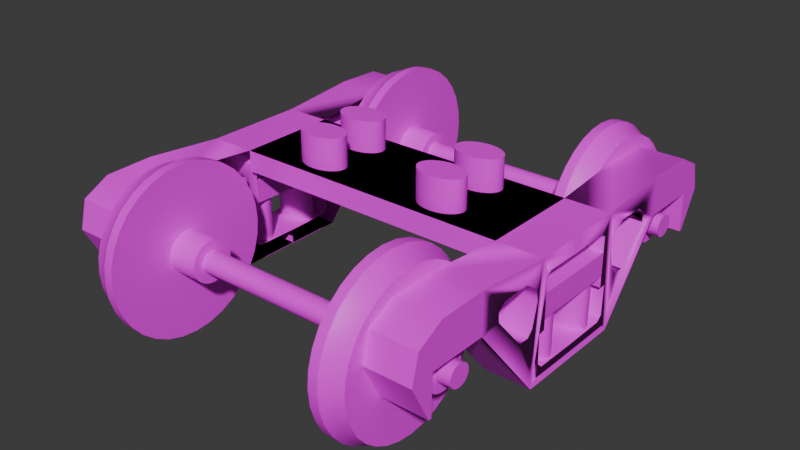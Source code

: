# Source: Roda.blend  (saved by Blender 4.0.36; exported with 4.5.12 LTS)
import bpy
from mathutils import Matrix  # noqa: F401  (used for matrix-valued properties, if any)

bpy.ops.wm.read_factory_settings(use_empty=True)
scene = bpy.context.scene
scene.name = 'Scene'

# ---- collections
col_train_head = bpy.data.collections.new('Train Head'); scene.collection.children.link(col_train_head)

# ---- images (referenced by path relative to the original .blend; pixels are not part of the script)
import os
ASSET_DIR = os.environ.get("B2B_ASSET_DIR", "")  # directory of the original .blend (textures are referenced by path, not embedded)
HERE = os.path.dirname(os.path.abspath(__file__))  # packed textures are extracted next to this script under _unpacked/

def load_image(name, relpath, width, height, colorspace="sRGB"):
    """Load a texture the original file referenced (path relative to the .blend, or extracted next to this script)."""
    p = next((c for c in (os.path.join(HERE, relpath), os.path.join(ASSET_DIR, relpath)) if relpath and os.path.exists(c)), "")
    if p:
        img = bpy.data.images.load(p, check_existing=True)
        img.name = name
    else:  # same state as the original file: an image datablock whose file is absent (Cycles renders it pink)
        img = bpy.data.images.new(name, width, height)
        img.source = "FILE"
        img.filepath = "//" + (relpath or name)
    img.colorspace_settings.name = colorspace
    return img
img_wheel = load_image('Wheel', '', 1024, 1024, 'sRGB')

# ---- materials (node trees are filled in below, after node groups)
mat_wheel = bpy.data.materials.new('Wheel')
mat_wheel.use_transparent_shadow = False

# ---- node groups
ng_auto_smooth = bpy.data.node_groups.new('Auto Smooth', 'GeometryNodeTree')
_s = ng_auto_smooth.interface.new_socket(name='Geometry', in_out='OUTPUT', socket_type='NodeSocketGeometry')
_s = ng_auto_smooth.interface.new_socket(name='Geometry', in_out='INPUT', socket_type='NodeSocketGeometry')
_s = ng_auto_smooth.interface.new_socket(name='Angle', in_out='INPUT', socket_type='NodeSocketFloat')
_s.subtype = 'ANGLE'
_s.min_value = 0.0
_s.max_value = 3.142
ng_auto_smooth.is_modifier = True
_N = ng_auto_smooth.nodes; _L = ng_auto_smooth.links
n0 = _N.new('NodeGroupOutput'); n0.name = 'Group Output'; n0.location = (480, -100)
n1 = _N.new('NodeGroupInput'); n1.name = 'Group Input'; n1.location = (-420, -300)
n2 = _N.new('NodeGroupInput'); n2.name = 'Group Input.001'; n2.location = (-60, -100)
n3 = _N.new('GeometryNodeSetShadeSmooth'); n3.name = 'Set Shade Smooth'; n3.location = (120, -100)
n3.domain = 'EDGE'
n4 = _N.new('GeometryNodeSetShadeSmooth'); n4.name = 'Set Shade Smooth.001'; n4.location = (300, -100)
n5 = _N.new('GeometryNodeInputMeshEdgeAngle'); n5.name = 'Edge Angle'; n5.location = (-420, -220)
n6 = _N.new('GeometryNodeInputEdgeSmooth'); n6.name = 'Is Edge Smooth'; n6.location = (-60, -160)
n7 = _N.new('GeometryNodeInputShadeSmooth'); n7.name = 'Is Face Smooth'; n7.location = (-240, -340)
n8 = _N.new('FunctionNodeBooleanMath'); n8.name = 'Boolean Math'; n8.location = (-60, -220)
n9 = _N.new('FunctionNodeCompare'); n9.name = 'Compare'; n9.location = (-240, -180)
n9.operation = 'LESS_EQUAL'
_L.new(n5.outputs[0], n9.inputs[0])
_L.new(n4.outputs[0], n0.inputs[0])
_L.new(n1.outputs[1], n9.inputs[1])
_L.new(n9.outputs[0], n8.inputs[0])
_L.new(n7.outputs[0], n8.inputs[1])
_L.new(n2.outputs[0], n3.inputs[0])
_L.new(n6.outputs[0], n3.inputs[1])
_L.new(n3.outputs[0], n4.inputs[0])
_L.new(n8.outputs[0], n3.inputs[2])
n0.is_active_output = True

# ---- material node trees
mat_wheel.use_nodes = True; mat_wheel.node_tree.nodes.clear()
_N = mat_wheel.node_tree.nodes; _L = mat_wheel.node_tree.links
n0 = _N.new('ShaderNodeBsdfPrincipled'); n0.name = 'Principled BSDF'; n0.location = (10, 300)
n0.inputs[3].default_value = 1.45
n1 = _N.new('ShaderNodeOutputMaterial'); n1.name = 'Material Output'; n1.location = (300, 300)
n2 = _N.new('ShaderNodeTexImage'); n2.name = 'Image Texture'; n2.location = (-280, 275)
n2.image = img_wheel
_L.new(n0.outputs[0], n1.inputs[0])
_L.new(n2.outputs[0], n0.inputs[0])
n1.is_active_output = True

# ---- world
world_world = bpy.data.worlds.new('World'); scene.world = world_world
world_world.use_nodes = True; world_world.node_tree.nodes.clear()
_N = world_world.node_tree.nodes; _L = world_world.node_tree.links
n0 = _N.new('ShaderNodeOutputWorld'); n0.name = 'World Output'; n0.location = (300, 300)
n1 = _N.new('ShaderNodeBackground'); n1.name = 'Background'; n1.location = (10, 300)
n1.inputs[0].default_value = (0.05088, 0.05088, 0.05088, 1.0)
_L.new(n1.outputs[0], n0.inputs[0])
n0.is_active_output = True
world_world.color = (0.05088, 0.05088, 0.05088)
world_world.use_sun_shadow = False
world_world.sun_shadow_jitter_overblur = 0.0

# ---- meshes
me_cube = bpy.data.meshes.new('Cube')
me_cube.from_pydata([(1.478, -1.0, -1.0), (1.478, -0.8696, 1.0), (1.957, -2.224, 1.128), (1.957, -2.224, 0.4539), (1.957, -1.0, -1.0), (1.957, -0.8696, 1.0), (1.478, -2.224, 1.128), (1.478, -2.224, 0.4539), (1.478, -3.576e-07, -1.0), (1.478, -3.576e-07, 1.0), (1.957, -3.576e-07, -1.0), (1.957, -3.576e-07, 1.0), (1.957, -3.043, 1.107), (1.957, -3.218, 0.4539), (1.478, -3.043, 1.107), (1.478, -3.218, 0.4539), (1.957, -3.487, 0.8743), (1.957, -3.607, 0.412), (1.478, -3.487, 0.8743), (1.478, -3.607, 0.412), (1.957, -3.227, -0.2157), (1.478, -3.227, -0.2157), (1.957, -3.277, -0.2157), (1.478, -3.277, -0.2157), (1.957, -1.853, 0.4834), (1.957, -1.339, -0.09063), (1.957, -1.145, -0.0953), (1.957, -1.049, 0.007369), (1.957, -0.9543, 0.3947), (1.957, -0.9873, 0.5907), (1.957, -1.23, 0.761), (1.957, -1.728, 0.7517), (1.957, -1.869, 0.642), (1.957, -3.576e-07, 0.7307), (1.957, -3.576e-07, -0.7555), (1.957, -0.6619, 0.74), (1.957, -0.7444, 0.6864), (1.957, -0.7444, -0.1583), (1.957, -0.8576, -0.163), (1.957, -0.8428, -0.6649), (1.957, -0.7511, -0.7489), (1.957, -2.224, 0.412), (1.957, -1.0, -1.0), (1.957, -2.224, 1.128), (1.957, -3.576e-07, 1.0), (1.957, -0.8696, 1.0), (1.957, -3.576e-07, -1.0), (1.957, -3.576e-07, -0.7555), (1.957, -1.853, 0.4834), (1.957, -1.339, -0.09063), (1.957, -1.145, -0.0953), (1.957, -1.049, 0.007369), (1.957, -0.9543, 0.3947), (1.957, -0.9873, 0.5907), (1.957, -1.23, 0.761), (1.957, -1.728, 0.7517), (1.957, -1.869, 0.642), (1.957, -3.576e-07, 0.7307), (1.957, -0.6619, 0.74), (1.957, -0.7444, 0.6864), (1.957, -0.7444, -0.1583), (1.957, -0.8576, -0.163), (1.957, -0.8428, -0.6649), (1.957, -0.7511, -0.7489), (1.483, -1.0, -1.0), (1.483, -3.576e-07, 1.0), (1.483, -3.576e-07, -1.0), (1.483, -3.576e-07, -0.7555), (1.483, -1.853, 0.4834), (1.483, -1.339, -0.09063), (1.483, -1.145, -0.0953), (1.483, -1.049, 0.007369), (1.483, -0.9543, 0.3947), (1.483, -0.9873, 0.5907), (1.483, -1.23, 0.761), (1.483, -1.728, 0.7517), (1.483, -1.869, 0.642), (1.483, -3.576e-07, 0.7307), (1.483, -0.6619, 0.74), (1.483, -0.7444, 0.6864), (1.483, -0.7444, -0.1583), (1.483, -0.8576, -0.163), (1.483, -0.8428, -0.6649), (1.483, -0.7511, -0.7489), (1.179, -2.293, 0.09697), (1.476, -2.295, 0.09697), (1.179, -2.3, 0.03252), (1.476, -2.302, 0.03242), (1.179, -2.319, -0.02993), (1.476, -2.321, -0.03008), (1.179, -2.35, -0.08828), (1.476, -2.352, -0.08837), (1.179, -2.394, -0.1403), (1.476, -2.395, -0.1403), (1.179, -2.447, -0.1838), (1.476, -2.449, -0.1836), (1.179, -2.509, -0.2167), (1.476, -2.51, -0.2162), (1.179, -2.578, -0.2372), (1.476, -2.578, -0.2365), (1.179, -2.649, -0.2442), (1.476, -2.649, -0.2434), (1.179, -2.721, -0.2372), (1.476, -2.72, -0.2365), (1.179, -2.789, -0.2167), (1.476, -2.788, -0.2162), (1.179, -2.851, -0.1838), (1.476, -2.849, -0.1836), (1.179, -2.905, -0.1403), (1.476, -2.903, -0.1403), (1.179, -2.948, -0.08828), (1.476, -2.946, -0.08837), (1.179, -2.979, -0.02993), (1.476, -2.977, -0.03008), (1.179, -2.998, 0.03252), (1.476, -2.996, 0.03242), (1.179, -3.005, 0.09697), (1.476, -3.003, 0.09697), (1.179, -2.998, 0.1614), (1.476, -2.996, 0.1615), (1.179, -2.979, 0.2239), (1.476, -2.977, 0.224), (1.179, -2.948, 0.2822), (1.476, -2.946, 0.2823), (1.179, -2.905, 0.3343), (1.476, -2.903, 0.3342), (1.179, -2.851, 0.3778), (1.476, -2.849, 0.3775), (1.179, -2.789, 0.4107), (1.476, -2.788, 0.4102), (1.179, -2.721, 0.4312), (1.476, -2.72, 0.4305), (1.179, -2.649, 0.4381), (1.476, -2.649, 0.4374), (1.179, -2.578, 0.4312), (1.476, -2.578, 0.4305), (1.179, -2.509, 0.4107), (1.476, -2.51, 0.4102), (1.179, -2.447, 0.3778), (1.476, -2.449, 0.3775), (1.179, -2.394, 0.3343), (1.476, -2.395, 0.3342), (1.179, -2.35, 0.2822), (1.476, -2.352, 0.2823), (1.179, -2.319, 0.2239), (1.476, -2.321, 0.224), (1.179, -2.3, 0.1614), (1.476, -2.302, 0.1615), (1.476, -1.396, -0.1496), (1.476, -1.372, 0.09697), (1.476, -1.469, -0.3868), (1.476, -1.587, -0.6053), (1.476, -1.746, -0.7968), (1.476, -1.939, -0.954), (1.476, -2.16, -1.071), (1.476, -2.4, -1.143), (1.476, -2.649, -1.167), (1.476, -2.898, -1.143), (1.476, -3.138, -1.071), (1.476, -3.359, -0.954), (1.476, -3.552, -0.7968), (1.476, -3.711, -0.6053), (1.476, -3.829, -0.3868), (1.476, -3.902, -0.1496), (1.476, -3.926, 0.09697), (1.476, -3.902, 0.3436), (1.476, -3.829, 0.5807), (1.476, -3.711, 0.7992), (1.476, -3.552, 0.9908), (1.476, -3.359, 1.148), (1.476, -3.138, 1.265), (1.476, -2.898, 1.337), (1.476, -2.649, 1.361), (1.476, -2.4, 1.337), (1.476, -2.16, 1.265), (1.476, -1.939, 1.148), (1.476, -1.746, 0.9908), (1.476, -1.587, 0.7992), (1.476, -1.469, 0.5807), (1.476, -1.396, 0.3436), (1.798, -2.46, 0.06422), (1.798, -2.457, 0.09697), (1.798, -2.47, 0.03223), (1.798, -2.486, 0.001932), (1.798, -2.509, -0.02557), (1.798, -2.538, -0.04896), (1.798, -2.572, -0.0669), (1.798, -2.609, -0.07821), (1.798, -2.649, -0.08208), (1.798, -2.689, -0.07821), (1.798, -2.726, -0.0669), (1.798, -2.76, -0.04896), (1.798, -2.789, -0.02557), (1.798, -2.812, 0.00193), (1.798, -2.828, 0.03223), (1.798, -2.838, 0.06422), (1.798, -2.841, 0.09697), (1.798, -2.838, 0.1297), (1.798, -2.828, 0.1617), (1.798, -2.812, 0.192), (1.798, -2.789, 0.2195), (1.798, -2.76, 0.2429), (1.798, -2.726, 0.2608), (1.798, -2.689, 0.2722), (1.798, -2.649, 0.276), (1.798, -2.609, 0.2722), (1.798, -2.572, 0.2608), (1.798, -2.538, 0.2429), (1.798, -2.509, 0.2195), (1.798, -2.486, 0.192), (1.798, -2.47, 0.1617), (1.798, -2.46, 0.1297), (1.798, -2.302, 0.03242), (1.798, -2.295, 0.09697), (1.798, -2.321, -0.03008), (1.798, -2.352, -0.08837), (1.798, -2.395, -0.1403), (1.798, -2.449, -0.1836), (1.798, -2.51, -0.2162), (1.798, -2.578, -0.2365), (1.798, -2.649, -0.2434), (1.798, -2.72, -0.2365), (1.798, -2.788, -0.2162), (1.798, -2.849, -0.1836), (1.798, -2.903, -0.1403), (1.798, -2.946, -0.08837), (1.798, -2.977, -0.03008), (1.798, -2.996, 0.03242), (1.798, -3.003, 0.09697), (1.798, -2.996, 0.1615), (1.798, -2.977, 0.224), (1.798, -2.946, 0.2823), (1.798, -2.903, 0.3342), (1.798, -2.849, 0.3775), (1.798, -2.788, 0.4102), (1.798, -2.72, 0.4305), (1.798, -2.649, 0.4374), (1.798, -2.578, 0.4305), (1.798, -2.51, 0.4102), (1.798, -2.449, 0.3775), (1.798, -2.395, 0.3342), (1.798, -2.352, 0.2823), (1.798, -2.321, 0.224), (1.798, -2.302, 0.1615), (1.947, -2.46, 0.06422), (1.947, -2.457, 0.09697), (1.947, -2.47, 0.03223), (1.947, -2.486, 0.001932), (1.947, -2.509, -0.02557), (1.947, -2.538, -0.04896), (1.947, -2.572, -0.0669), (1.947, -2.609, -0.07821), (1.947, -2.649, -0.08208), (1.947, -2.689, -0.07821), (1.947, -2.726, -0.0669), (1.947, -2.76, -0.04896), (1.947, -2.789, -0.02557), (1.947, -2.812, 0.00193), (1.947, -2.828, 0.03223), (1.947, -2.838, 0.06422), (1.947, -2.841, 0.09697), (1.947, -2.838, 0.1297), (1.947, -2.828, 0.1617), (1.947, -2.812, 0.192), (1.947, -2.789, 0.2195), (1.947, -2.76, 0.2429), (1.947, -2.726, 0.2608), (1.947, -2.689, 0.2722), (1.947, -2.649, 0.276), (1.947, -2.609, 0.2722), (1.947, -2.572, 0.2608), (1.947, -2.538, 0.2429), (1.947, -2.509, 0.2195), (1.947, -2.486, 0.192), (1.947, -2.47, 0.1617), (1.947, -2.46, 0.1297), (1.179, -1.232, 0.09697), (1.179, -1.259, -0.1766), (1.179, -1.34, -0.4397), (1.179, -1.471, -0.6821), (1.179, -1.647, -0.8946), (1.179, -1.862, -1.069), (1.179, -2.107, -1.199), (1.179, -2.373, -1.278), (1.179, -2.649, -1.305), (1.179, -2.926, -1.278), (1.179, -3.191, -1.199), (1.179, -3.436, -1.069), (1.179, -3.651, -0.8946), (1.179, -3.827, -0.6821), (1.179, -3.958, -0.4397), (1.179, -4.039, -0.1766), (1.179, -4.066, 0.09697), (1.179, -4.039, 0.3705), (1.179, -3.958, 0.6336), (1.179, -3.827, 0.8761), (1.179, -3.651, 1.089), (1.179, -3.436, 1.263), (1.179, -3.191, 1.393), (1.179, -2.926, 1.472), (1.179, -2.649, 1.499), (1.179, -2.373, 1.472), (1.179, -2.107, 1.393), (1.179, -1.862, 1.263), (1.179, -1.647, 1.089), (1.179, -1.471, 0.8761), (1.179, -1.34, 0.6336), (1.179, -1.259, 0.3705), (0.8566, -2.458, 0.09697), (0.8566, -2.461, 0.0649), (0.8566, -2.47, 0.03352), (0.8566, -2.487, 0.003677), (0.8566, -2.509, -0.02353), (0.8566, -2.538, -0.04677), (0.8566, -2.572, -0.06467), (0.8566, -2.609, -0.07599), (0.8566, -2.649, -0.07986), (0.8566, -2.689, -0.07599), (0.8566, -2.726, -0.06467), (0.8566, -2.76, -0.04677), (0.8566, -2.789, -0.02353), (0.8566, -2.812, 0.003675), (0.8566, -2.828, 0.03352), (0.8566, -2.837, 0.0649), (0.8566, -2.84, 0.09697), (0.8566, -2.837, 0.129), (0.8566, -2.828, 0.1604), (0.8566, -2.812, 0.1903), (0.8566, -2.789, 0.2175), (0.8566, -2.76, 0.2407), (0.8566, -2.726, 0.2586), (0.8566, -2.689, 0.2699), (0.8566, -2.649, 0.2738), (0.8566, -2.609, 0.2699), (0.8566, -2.572, 0.2586), (0.8566, -2.538, 0.2407), (0.8566, -2.509, 0.2175), (0.8566, -2.487, 0.1903), (0.8566, -2.47, 0.1604), (0.8566, -2.461, 0.129), (0.8566, -2.293, 0.09697), (0.8566, -2.3, 0.03252), (0.8566, -2.319, -0.02993), (0.8566, -2.35, -0.08828), (0.8566, -2.394, -0.1403), (0.8566, -2.447, -0.1838), (0.8566, -2.509, -0.2167), (0.8566, -2.578, -0.2372), (0.8566, -2.649, -0.2442), (0.8566, -2.721, -0.2372), (0.8566, -2.789, -0.2167), (0.8566, -2.851, -0.1838), (0.8566, -2.905, -0.1403), (0.8566, -2.948, -0.08828), (0.8566, -2.979, -0.02993), (0.8566, -2.998, 0.03252), (0.8566, -3.005, 0.09697), (0.8566, -2.998, 0.1614), (0.8566, -2.979, 0.2239), (0.8566, -2.948, 0.2822), (0.8566, -2.905, 0.3343), (0.8566, -2.851, 0.3778), (0.8566, -2.789, 0.4107), (0.8566, -2.721, 0.4312), (0.8566, -2.649, 0.4381), (0.8566, -2.578, 0.4312), (0.8566, -2.509, 0.4107), (0.8566, -2.447, 0.3778), (0.8566, -2.394, 0.3343), (0.8566, -2.35, 0.2822), (0.8566, -2.319, 0.2239), (0.8566, -2.3, 0.1614), (0.0, -2.458, 0.09697), (0.0, -2.461, 0.0649), (0.0, -2.47, 0.03352), (0.0, -2.487, 0.003677), (0.0, -2.509, -0.02353), (0.0, -2.538, -0.04677), (0.0, -2.572, -0.06467), (0.0, -2.609, -0.07599), (0.0, -2.649, -0.07986), (0.0, -2.689, -0.07599), (0.0, -2.726, -0.06467), (0.0, -2.76, -0.04677), (0.0, -2.789, -0.02353), (0.0, -2.812, 0.003675), (0.0, -2.828, 0.03352), (0.0, -2.837, 0.0649), (0.0, -2.84, 0.09697), (0.0, -2.837, 0.129), (0.0, -2.828, 0.1604), (0.0, -2.812, 0.1903), (0.0, -2.789, 0.2175), (0.0, -2.76, 0.2407), (0.0, -2.726, 0.2586), (0.0, -2.689, 0.2699), (0.0, -2.649, 0.2738), (0.0, -2.609, 0.2699), (0.0, -2.572, 0.2586), (0.0, -2.538, 0.2407), (0.0, -2.509, 0.2175), (0.0, -2.487, 0.1903), (0.0, -2.47, 0.1604), (0.0, -2.461, 0.129), (1.278, -1.232, 0.09697), (1.377, -1.336, 0.09697), (1.377, -1.361, -0.1565), (1.278, -1.259, -0.1766), (1.377, -1.436, -0.4002), (1.278, -1.34, -0.4397), (1.377, -1.557, -0.6248), (1.278, -1.471, -0.6821), (1.377, -1.721, -0.8216), (1.278, -1.647, -0.8946), (1.377, -1.92, -0.9832), (1.278, -1.862, -1.069), (1.377, -2.147, -1.103), (1.278, -2.107, -1.199), (1.377, -2.393, -1.177), (1.278, -2.373, -1.278), (1.377, -2.649, -1.202), (1.278, -2.649, -1.305), (1.377, -2.905, -1.177), (1.278, -2.926, -1.278), (1.377, -3.151, -1.103), (1.278, -3.191, -1.199), (1.377, -3.378, -0.9832), (1.278, -3.436, -1.069), (1.377, -3.577, -0.8216), (1.278, -3.651, -0.8946), (1.377, -3.741, -0.6248), (1.278, -3.827, -0.6821), (1.377, -3.862, -0.4002), (1.278, -3.958, -0.4397), (1.377, -3.937, -0.1565), (1.278, -4.039, -0.1766), (1.377, -3.962, 0.09697), (1.278, -4.066, 0.09697), (1.377, -3.937, 0.3504), (1.278, -4.039, 0.3705), (1.377, -3.862, 0.5941), (1.278, -3.958, 0.6336), (1.377, -3.741, 0.8187), (1.278, -3.827, 0.8761), (1.377, -3.577, 1.016), (1.278, -3.651, 1.089), (1.377, -3.378, 1.177), (1.278, -3.436, 1.263), (1.377, -3.151, 1.297), (1.278, -3.191, 1.393), (1.377, -2.905, 1.371), (1.278, -2.926, 1.472), (1.377, -2.649, 1.396), (1.278, -2.649, 1.499), (1.377, -2.393, 1.371), (1.278, -2.373, 1.472), (1.377, -2.147, 1.297), (1.278, -2.107, 1.393), (1.377, -1.92, 1.177), (1.278, -1.862, 1.263), (1.377, -1.721, 1.016), (1.278, -1.647, 1.089), (1.377, -1.557, 0.8187), (1.278, -1.471, 0.8761), (1.377, -1.436, 0.5941), (1.278, -1.34, 0.6336), (1.377, -1.361, 0.3504), (1.278, -1.259, 0.3705), (1.682, -0.2697, -0.7487), (1.72, -0.2658, -0.7487), (1.644, -0.2813, -0.7487), (1.608, -0.3007, -0.7487), (1.575, -0.3277, -0.7487), (1.547, -0.3619, -0.7487), (1.526, -0.4021, -0.7487), (1.513, -0.4467, -0.7487), (1.508, -0.4938, -0.7487), (1.513, -0.5408, -0.7487), (1.526, -0.5854, -0.7487), (1.547, -0.6256, -0.7487), (1.575, -0.6598, -0.7487), (1.608, -0.6868, -0.7487), (1.644, -0.7062, -0.7487), (1.682, -0.7178, -0.7487), (1.72, -0.7217, -0.7487), (1.759, -0.7178, -0.7487), (1.797, -0.7062, -0.7487), (1.833, -0.6868, -0.7487), (1.866, -0.6598, -0.7487), (1.893, -0.6256, -0.7487), (1.915, -0.5854, -0.7487), (1.928, -0.5408, -0.7487), (1.933, -0.4938, -0.7487), (1.928, -0.4467, -0.7487), (1.915, -0.4021, -0.7487), (1.893, -0.3619, -0.7487), (1.866, -0.3277, -0.7487), (1.833, -0.3007, -0.7487), (1.797, -0.2813, -0.7487), (1.759, -0.2697, -0.7487), (1.682, -0.2697, 0.01391), (1.72, -0.2658, 0.01391), (1.644, -0.2813, 0.01391), (1.608, -0.3007, 0.01391), (1.575, -0.3277, 0.01391), (1.547, -0.3619, 0.01391), (1.526, -0.4021, 0.01391), (1.513, -0.4467, 0.01391), (1.508, -0.4938, 0.01391), (1.513, -0.5408, 0.01391), (1.526, -0.5854, 0.01391), (1.547, -0.6256, 0.01391), (1.575, -0.6598, 0.01391), (1.608, -0.6868, 0.01391), (1.644, -0.7062, 0.01391), (1.682, -0.7178, 0.01391), (1.72, -0.7217, 0.01391), (1.759, -0.7178, 0.01391), (1.797, -0.7062, 0.01391), (1.833, -0.6868, 0.01391), (1.866, -0.6598, 0.01391), (1.893, -0.6256, 0.01391), (1.915, -0.5854, 0.01391), (1.928, -0.5408, 0.01391), (1.933, -0.4938, 0.01391), (1.928, -0.4467, 0.01391), (1.915, -0.4021, 0.01391), (1.893, -0.3619, 0.01391), (1.866, -0.3277, 0.01391), (1.833, -0.3007, 0.01391), (1.797, -0.2813, 0.01391), (1.759, -0.2697, 0.01391), (1.957, 0.0, 0.01823), (1.957, -0.7428, 0.0248), (1.483, 0.0, 0.01823), (1.483, -0.7428, 0.0248), (1.957, -0.7405, 0.4224), (1.957, 0.0, 0.4159), (1.483, 0.0, 0.4159), (1.483, -0.7405, 0.4224), (0.0, 0.0, 1.0), (0.0, -0.8696, 1.0), (0.0, -0.8696, 1.0), (0.0, 0.0, 1.0), (1.478, -0.8696, 0.642), (0.0, -0.8696, 0.642), (0.6594, -0.1834, 1.009), (0.7063, -0.1787, 1.009), (0.6135, -0.1974, 1.009), (0.5701, -0.2209, 1.009), (0.5307, -0.2536, 1.009), (0.4971, -0.2949, 1.009), (0.4714, -0.3435, 1.009), (0.4552, -0.3976, 1.009), (0.4496, -0.4544, 1.009), (0.4552, -0.5113, 1.009), (0.4714, -0.5653, 1.009), (0.4971, -0.614, 1.009), (0.5307, -0.6553, 1.009), (0.5701, -0.688, 1.009), (0.6135, -0.7114, 1.009), (0.6594, -0.7255, 1.009), (0.7063, -0.7302, 1.009), (0.7533, -0.7255, 1.009), (0.7992, -0.7114, 1.009), (0.8426, -0.688, 1.009), (0.882, -0.6553, 1.009), (0.9156, -0.614, 1.009), (0.9413, -0.5653, 1.009), (0.9575, -0.5113, 1.009), (0.963, -0.4544, 1.009), (0.9575, -0.3976, 1.009), (0.9413, -0.3435, 1.009), (0.9156, -0.2949, 1.009), (0.882, -0.2536, 1.009), (0.8426, -0.2209, 1.009), (0.7992, -0.1974, 1.009), (0.7533, -0.1834, 1.009), (0.6594, -0.1834, 1.542), (0.7063, -0.1787, 1.542), (0.6135, -0.1974, 1.542), (0.5701, -0.2209, 1.542), (0.5307, -0.2536, 1.542), (0.4971, -0.2949, 1.542), (0.4714, -0.3435, 1.542), (0.4552, -0.3976, 1.542), (0.4496, -0.4544, 1.542), (0.4552, -0.5113, 1.542), (0.4714, -0.5653, 1.542), (0.4971, -0.614, 1.542), (0.5307, -0.6553, 1.542), (0.5701, -0.688, 1.542), (0.6135, -0.7114, 1.542), (0.6594, -0.7255, 1.542), (0.7063, -0.7302, 1.542), (0.7533, -0.7255, 1.542), (0.7992, -0.7114, 1.542), (0.8426, -0.688, 1.542), (0.882, -0.6553, 1.542), (0.9156, -0.614, 1.542), (0.9413, -0.5653, 1.542), (0.9575, -0.5113, 1.542), (0.963, -0.4544, 1.542), (0.9575, -0.3976, 1.542), (0.9413, -0.3435, 1.542), (0.9156, -0.2949, 1.542), (0.882, -0.2536, 1.542), (0.8426, -0.2209, 1.542), (0.7992, -0.1974, 1.542), (0.7533, -0.1834, 1.542)], [], [(0, 4, 3, 7), (13, 12, 16, 17), (38, 37, 60, 61), (5, 1, 6, 2), (8, 10, 4, 0), (5, 11, 540, 541), (25, 24, 48, 49), (7, 3, 13, 15), (6, 7, 15, 14), (3, 2, 12, 13), (2, 6, 14, 12), (17, 16, 18, 19), (12, 14, 18, 16), (14, 15, 19, 18), (19, 15, 21, 23), (21, 20, 22, 23), (13, 17, 22, 20), (17, 19, 23, 22), (15, 13, 20, 21), (32, 31, 55, 56), (46, 47, 63, 62, 61, 60, 59, 58, 57, 44, 45, 42), (42, 45, 52, 51, 50, 49, 48, 56, 41), (41, 56, 55, 54, 53, 52, 45, 43), (24, 32, 56, 48), (4, 10, 46, 42), (2, 3, 41, 43), (26, 25, 49, 50), (39, 38, 61, 62), (11, 5, 45, 44), (27, 26, 50, 51), (40, 39, 62, 63), (28, 27, 51, 52), (34, 40, 63, 47), (33, 11, 44, 57), (29, 28, 52, 53), (35, 33, 57, 58), (10, 34, 47, 46), (30, 29, 53, 54), (3, 4, 42, 41), (36, 35, 58, 59), (5, 2, 43, 45), (31, 30, 54, 55), (37, 36, 59, 60), (48, 56, 76, 68), (50, 49, 69, 70), (62, 61, 81, 82), (51, 50, 70, 71), (63, 62, 82, 83), (52, 51, 71, 72), (47, 63, 83, 67), (57, 44, 65, 77), (53, 52, 72, 73), (58, 57, 77, 78), (54, 53, 73, 74), (42, 46, 66, 64), (59, 58, 78, 79), (55, 54, 74, 75), (46, 47, 67, 66), (60, 59, 79, 80), (55, 56, 76, 75), (48, 49, 69, 68), (60, 61, 81, 80), (405, 149, 148, 406), (406, 148, 150, 408), (408, 150, 151, 410), (410, 151, 152, 412), (412, 152, 153, 414), (414, 153, 154, 416), (416, 154, 155, 418), (418, 155, 156, 420), (420, 156, 157, 422), (422, 157, 158, 424), (424, 158, 159, 426), (426, 159, 160, 428), (428, 160, 161, 430), (430, 161, 162, 432), (432, 162, 163, 434), (434, 163, 164, 436), (436, 164, 165, 438), (438, 165, 166, 440), (440, 166, 167, 442), (442, 167, 168, 444), (444, 168, 169, 446), (446, 169, 170, 448), (448, 170, 171, 450), (450, 171, 172, 452), (452, 172, 173, 454), (454, 173, 174, 456), (456, 174, 175, 458), (458, 175, 176, 460), (460, 176, 177, 462), (462, 177, 178, 464), (111, 109, 224, 225), (464, 178, 179, 466), (466, 179, 149, 405), (94, 96, 346, 345), (85, 87, 148, 149), (87, 89, 150, 148), (89, 91, 151, 150), (91, 93, 152, 151), (93, 95, 153, 152), (95, 97, 154, 153), (97, 99, 155, 154), (99, 101, 156, 155), (101, 103, 157, 156), (103, 105, 158, 157), (105, 107, 159, 158), (107, 109, 160, 159), (109, 111, 161, 160), (111, 113, 162, 161), (113, 115, 163, 162), (115, 117, 164, 163), (117, 119, 165, 164), (119, 121, 166, 165), (121, 123, 167, 166), (123, 125, 168, 167), (125, 127, 169, 168), (127, 129, 170, 169), (129, 131, 171, 170), (131, 133, 172, 171), (133, 135, 173, 172), (135, 137, 174, 173), (137, 139, 175, 174), (139, 141, 176, 175), (141, 143, 177, 176), (143, 145, 178, 177), (145, 147, 179, 178), (147, 85, 149, 179), (191, 190, 254, 255), (139, 137, 238, 239), (113, 111, 225, 226), (87, 85, 213, 212), (141, 139, 239, 240), (115, 113, 226, 227), (89, 87, 212, 214), (143, 141, 240, 241), (117, 115, 227, 228), (91, 89, 214, 215), (145, 143, 241, 242), (119, 117, 228, 229), (93, 91, 215, 216), (147, 145, 242, 243), (121, 119, 229, 230), (95, 93, 216, 217), (85, 147, 243, 213), (123, 121, 230, 231), (97, 95, 217, 218), (125, 123, 231, 232), (99, 97, 218, 219), (127, 125, 232, 233), (101, 99, 219, 220), (129, 127, 233, 234), (103, 101, 220, 221), (131, 129, 234, 235), (105, 103, 221, 222), (133, 131, 235, 236), (107, 105, 222, 223), (135, 133, 236, 237), (109, 107, 223, 224), (137, 135, 237, 238), (181, 180, 212, 213), (180, 182, 214, 212), (182, 183, 215, 214), (183, 184, 216, 215), (184, 185, 217, 216), (185, 186, 218, 217), (186, 187, 219, 218), (187, 188, 220, 219), (188, 189, 221, 220), (189, 190, 222, 221), (190, 191, 223, 222), (191, 192, 224, 223), (192, 193, 225, 224), (193, 194, 226, 225), (194, 195, 227, 226), (195, 196, 228, 227), (196, 197, 229, 228), (197, 198, 230, 229), (198, 199, 231, 230), (199, 200, 232, 231), (200, 201, 233, 232), (201, 202, 234, 233), (202, 203, 235, 234), (203, 204, 236, 235), (204, 205, 237, 236), (205, 206, 238, 237), (206, 207, 239, 238), (207, 208, 240, 239), (208, 209, 241, 240), (209, 210, 242, 241), (210, 211, 243, 242), (211, 181, 213, 243), (244, 245, 275, 274, 273, 272, 271, 270, 269, 268, 267, 266, 265, 264, 263, 262, 261, 260, 259, 258, 257, 256, 255, 254, 253, 252, 251, 250, 249, 248, 247, 246), (205, 204, 268, 269), (192, 191, 255, 256), (206, 205, 269, 270), (193, 192, 256, 257), (207, 206, 270, 271), (194, 193, 257, 258), (180, 181, 245, 244), (208, 207, 271, 272), (195, 194, 258, 259), (182, 180, 244, 246), (209, 208, 272, 273), (196, 195, 259, 260), (183, 182, 246, 247), (210, 209, 273, 274), (197, 196, 260, 261), (184, 183, 247, 248), (211, 210, 274, 275), (198, 197, 261, 262), (185, 184, 248, 249), (181, 211, 275, 245), (199, 198, 262, 263), (186, 185, 249, 250), (200, 199, 263, 264), (187, 186, 250, 251), (201, 200, 264, 265), (188, 187, 251, 252), (202, 201, 265, 266), (189, 188, 252, 253), (203, 202, 266, 267), (190, 189, 253, 254), (204, 203, 267, 268), (86, 84, 276, 277), (88, 86, 277, 278), (90, 88, 278, 279), (92, 90, 279, 280), (94, 92, 280, 281), (96, 94, 281, 282), (98, 96, 282, 283), (100, 98, 283, 284), (102, 100, 284, 285), (104, 102, 285, 286), (106, 104, 286, 287), (108, 106, 287, 288), (110, 108, 288, 289), (112, 110, 289, 290), (114, 112, 290, 291), (116, 114, 291, 292), (118, 116, 292, 293), (120, 118, 293, 294), (122, 120, 294, 295), (124, 122, 295, 296), (126, 124, 296, 297), (128, 126, 297, 298), (130, 128, 298, 299), (132, 130, 299, 300), (134, 132, 300, 301), (136, 134, 301, 302), (138, 136, 302, 303), (140, 138, 303, 304), (142, 140, 304, 305), (144, 142, 305, 306), (146, 144, 306, 307), (84, 146, 307, 276), (320, 321, 385, 384), (122, 124, 360, 359), (96, 98, 347, 346), (124, 126, 361, 360), (98, 100, 348, 347), (126, 128, 362, 361), (100, 102, 349, 348), (128, 130, 363, 362), (102, 104, 350, 349), (130, 132, 364, 363), (104, 106, 351, 350), (132, 134, 365, 364), (106, 108, 352, 351), (134, 136, 366, 365), (108, 110, 353, 352), (136, 138, 367, 366), (110, 112, 354, 353), (84, 86, 341, 340), (138, 140, 368, 367), (112, 114, 355, 354), (86, 88, 342, 341), (140, 142, 369, 368), (114, 116, 356, 355), (88, 90, 343, 342), (142, 144, 370, 369), (116, 118, 357, 356), (90, 92, 344, 343), (144, 146, 371, 370), (118, 120, 358, 357), (92, 94, 345, 344), (146, 84, 340, 371), (120, 122, 359, 358), (309, 308, 340, 341), (310, 309, 341, 342), (311, 310, 342, 343), (312, 311, 343, 344), (313, 312, 344, 345), (314, 313, 345, 346), (315, 314, 346, 347), (316, 315, 347, 348), (317, 316, 348, 349), (318, 317, 349, 350), (319, 318, 350, 351), (320, 319, 351, 352), (321, 320, 352, 353), (322, 321, 353, 354), (323, 322, 354, 355), (324, 323, 355, 356), (325, 324, 356, 357), (326, 325, 357, 358), (327, 326, 358, 359), (328, 327, 359, 360), (329, 328, 360, 361), (330, 329, 361, 362), (331, 330, 362, 363), (332, 331, 363, 364), (333, 332, 364, 365), (334, 333, 365, 366), (335, 334, 366, 367), (336, 335, 367, 368), (337, 336, 368, 369), (338, 337, 369, 370), (339, 338, 370, 371), (308, 339, 371, 340), (372, 373, 374, 375, 376, 377, 378, 379, 380, 381, 382, 383, 384, 385, 386, 387, 388, 389, 390, 391, 392, 393, 394, 395, 396, 397, 398, 399, 400, 401, 402, 403), (334, 335, 399, 398), (321, 322, 386, 385), (308, 309, 373, 372), (335, 336, 400, 399), (322, 323, 387, 386), (309, 310, 374, 373), (336, 337, 401, 400), (323, 324, 388, 387), (310, 311, 375, 374), (337, 338, 402, 401), (324, 325, 389, 388), (311, 312, 376, 375), (338, 339, 403, 402), (325, 326, 390, 389), (312, 313, 377, 376), (339, 308, 372, 403), (326, 327, 391, 390), (313, 314, 378, 377), (327, 328, 392, 391), (314, 315, 379, 378), (328, 329, 393, 392), (315, 316, 380, 379), (329, 330, 394, 393), (316, 317, 381, 380), (330, 331, 395, 394), (317, 318, 382, 381), (331, 332, 396, 395), (318, 319, 383, 382), (332, 333, 397, 396), (319, 320, 384, 383), (333, 334, 398, 397), (307, 467, 404, 276), (467, 466, 405, 404), (306, 465, 467, 307), (465, 464, 466, 467), (305, 463, 465, 306), (463, 462, 464, 465), (304, 461, 463, 305), (461, 460, 462, 463), (303, 459, 461, 304), (459, 458, 460, 461), (302, 457, 459, 303), (457, 456, 458, 459), (301, 455, 457, 302), (455, 454, 456, 457), (300, 453, 455, 301), (453, 452, 454, 455), (299, 451, 453, 300), (451, 450, 452, 453), (298, 449, 451, 299), (449, 448, 450, 451), (297, 447, 449, 298), (447, 446, 448, 449), (296, 445, 447, 297), (445, 444, 446, 447), (295, 443, 445, 296), (443, 442, 444, 445), (294, 441, 443, 295), (441, 440, 442, 443), (293, 439, 441, 294), (439, 438, 440, 441), (292, 437, 439, 293), (437, 436, 438, 439), (291, 435, 437, 292), (435, 434, 436, 437), (290, 433, 435, 291), (433, 432, 434, 435), (289, 431, 433, 290), (431, 430, 432, 433), (288, 429, 431, 289), (429, 428, 430, 431), (287, 427, 429, 288), (427, 426, 428, 429), (286, 425, 427, 287), (425, 424, 426, 427), (285, 423, 425, 286), (423, 422, 424, 425), (284, 421, 423, 285), (421, 420, 422, 423), (283, 419, 421, 284), (419, 418, 420, 421), (282, 417, 419, 283), (417, 416, 418, 419), (281, 415, 417, 282), (415, 414, 416, 417), (280, 413, 415, 281), (413, 412, 414, 415), (279, 411, 413, 280), (411, 410, 412, 413), (278, 409, 411, 279), (409, 408, 410, 411), (277, 407, 409, 278), (407, 406, 408, 409), (276, 404, 407, 277), (404, 405, 406, 407), (468, 470, 471, 472, 473, 474, 475, 476, 477, 478, 479, 480, 481, 482, 483, 484, 485, 486, 487, 488, 489, 490, 491, 492, 493, 494, 495, 496, 497, 498, 499, 469), (500, 501, 531, 530, 529, 528, 527, 526, 525, 524, 523, 522, 521, 520, 519, 518, 517, 516, 515, 514, 513, 512, 511, 510, 509, 508, 507, 506, 505, 504, 503, 502), (473, 472, 504, 505), (469, 499, 531, 501), (487, 486, 518, 519), (474, 473, 505, 506), (488, 487, 519, 520), (475, 474, 506, 507), (489, 488, 520, 521), (476, 475, 507, 508), (490, 489, 521, 522), (477, 476, 508, 509), (491, 490, 522, 523), (478, 477, 509, 510), (492, 491, 523, 524), (479, 478, 510, 511), (493, 492, 524, 525), (480, 479, 511, 512), (494, 493, 525, 526), (481, 480, 512, 513), (495, 494, 526, 527), (482, 481, 513, 514), (468, 469, 501, 500), (496, 495, 527, 528), (483, 482, 514, 515), (470, 468, 500, 502), (497, 496, 528, 529), (484, 483, 515, 516), (471, 470, 502, 503), (498, 497, 529, 530), (485, 484, 516, 517), (472, 471, 503, 504), (499, 498, 530, 531), (486, 485, 517, 518), (532, 534, 535, 533), (537, 536, 539, 538), (533, 535, 539, 536), (532, 533, 536, 537), (535, 534, 538, 539), (540, 543, 542, 541), (9, 1, 542, 543), (1, 5, 541, 542), (1, 542, 545, 544), (546, 548, 549, 550, 551, 552, 553, 554, 555, 556, 557, 558, 559, 560, 561, 562, 563, 564, 565, 566, 567, 568, 569, 570, 571, 572, 573, 574, 575, 576, 577, 547), (578, 579, 609, 608, 607, 606, 605, 604, 603, 602, 601, 600, 599, 598, 597, 596, 595, 594, 593, 592, 591, 590, 589, 588, 587, 586, 585, 584, 583, 582, 581, 580), (551, 550, 582, 583), (547, 577, 609, 579), (565, 564, 596, 597), (552, 551, 583, 584), (566, 565, 597, 598), (553, 552, 584, 585), (567, 566, 598, 599), (554, 553, 585, 586), (568, 567, 599, 600), (555, 554, 586, 587), (569, 568, 600, 601), (556, 555, 587, 588), (570, 569, 601, 602), (557, 556, 588, 589), (571, 570, 602, 603), (558, 557, 589, 590), (572, 571, 603, 604), (559, 558, 590, 591), (573, 572, 604, 605), (560, 559, 591, 592), (546, 547, 579, 578), (574, 573, 605, 606), (561, 560, 592, 593), (548, 546, 578, 580), (575, 574, 606, 607), (562, 561, 593, 594), (549, 548, 580, 581), (576, 575, 607, 608), (563, 562, 594, 595), (550, 549, 581, 582), (577, 576, 608, 609), (564, 563, 595, 596)])
me_cube.polygons.foreach_set('use_smooth', [True] * 493)
_uv = me_cube.uv_layers.new(name='UVMap')
_uv.uv.foreach_set('vector', [0.6792, 0.122, 0.677, 0.1563, 0.5626, 0.1434, 0.5641, 0.12, 0.4314, 0.2774, 0.447, 0.3493, 0.3993, 0.3219, 0.3889, 0.2704, 0.8462, 0.2458, 0.8347, 0.2458, 0.8346, 0.2458, 0.8461, 0.2458, 0.6719, 0.3523, 0.6719, 0.4001, 0.5367, 0.4027, 0.5358, 0.3552, 0.7625, 0.1221, 0.7625, 0.1619, 0.677, 0.1563, 0.6792, 0.122, 0.6719, 0.3523, 0.7584, 0.3536, 0.7567, 0.5478, 0.6704, 0.5471, 0.6565, 0.659, 0.6656, 0.7004, 0.6656, 0.7005, 0.6564, 0.659, 0.5641, 0.12, 0.5626, 0.1434, 0.5254, 0.1356, 0.525, 0.119, 0.5641, 0.09515, 0.5641, 0.12, 0.525, 0.119, 0.5339, 0.09605, 0.5396, 0.2832, 0.5358, 0.3552, 0.447, 0.3493, 0.4314, 0.2774, 0.5358, 0.3552, 0.5367, 0.4027, 0.4553, 0.4043, 0.4543, 0.3568, 0.357, 0.3587, 0.4045, 0.3577, 0.4054, 0.4053, 0.358, 0.4062, 0.4543, 0.3568, 0.4553, 0.4043, 0.4054, 0.4053, 0.4045, 0.3577, 0.5339, 0.09605, 0.525, 0.119, 0.5155, 0.1135, 0.5203, 0.1036, 0.5155, 0.1135, 0.525, 0.119, 0.5073, 0.1259, 0.5072, 0.1264, 0.5073, 0.1259, 0.509, 0.1375, 0.5084, 0.1381, 0.5072, 0.1264, 0.5254, 0.1356, 0.5249, 0.1456, 0.5084, 0.1381, 0.509, 0.1375, 0.357, 0.3587, 0.358, 0.4062, 0.2875, 0.4076, 0.2866, 0.36, 0.525, 0.119, 0.5254, 0.1356, 0.509, 0.1375, 0.5073, 0.1259, 0.6834, 0.7181, 0.7064, 0.7169, 0.7064, 0.7169, 0.6834, 0.7181, 0.765, 0.1624, 0.7651, 0.1853, 0.6957, 0.1819, 0.6868, 0.1893, 0.6815, 0.2376, 0.6921, 0.2386, 0.6865, 0.3207, 0.6944, 0.3262, 0.7591, 0.328, 0.7583, 0.3541, 0.6719, 0.3513, 0.6758, 0.1563, 0.6758, 0.1563, 0.6719, 0.3513, 0.6681, 0.2917, 0.6619, 0.2532, 0.6533, 0.2424, 0.6342, 0.2411, 0.5784, 0.2926, 0.5755, 0.3082, 0.5421, 0.2815, 0.5421, 0.2815, 0.5755, 0.3082, 0.5886, 0.3204, 0.6379, 0.3253, 0.6632, 0.3105, 0.6681, 0.2917, 0.6719, 0.3513, 0.5358, 0.3547, 0.6656, 0.7004, 0.6834, 0.7181, 0.6834, 0.7181, 0.6656, 0.7005, 0.677, 0.1563, 0.7625, 0.1619, 0.7638, 0.162, 0.6758, 0.1563, 0.5358, 0.3552, 0.5396, 0.2832, 0.5421, 0.2815, 0.5358, 0.3547, 0.6632, 0.633, 0.6565, 0.659, 0.6564, 0.659, 0.6632, 0.6329, 0.8627, 0.1991, 0.8462, 0.2458, 0.8461, 0.2458, 0.8627, 0.1991, 0.7584, 0.3536, 0.6719, 0.3523, 0.6719, 0.3518, 0.7583, 0.3539, 0.6853, 0.6253, 0.6632, 0.633, 0.6632, 0.6329, 0.6853, 0.6252, 0.8575, 0.188, 0.8627, 0.1991, 0.8627, 0.1991, 0.8572, 0.1882, 0.7179, 0.6326, 0.6853, 0.6253, 0.6853, 0.6252, 0.7179, 0.6326, 0.7879, 0.1616, 0.8575, 0.188, 0.8572, 0.1882, 0.7879, 0.1617, 0.7593, 0.3281, 0.7584, 0.3536, 0.7583, 0.3539, 0.7593, 0.3281, 0.7367, 0.6501, 0.7179, 0.6326, 0.7179, 0.6326, 0.7367, 0.6501, 0.8232, 0.3317, 0.7593, 0.3281, 0.7593, 0.3281, 0.8232, 0.3317, 0.7625, 0.1619, 0.7879, 0.1616, 0.7879, 0.1617, 0.7638, 0.162, 0.7367, 0.6837, 0.7367, 0.6501, 0.7367, 0.6501, 0.7367, 0.6837, 0.5396, 0.2832, 0.677, 0.1563, 0.6758, 0.1563, 0.5421, 0.2815, 0.8316, 0.327, 0.8232, 0.3317, 0.8232, 0.3317, 0.8316, 0.327, 0.6719, 0.3523, 0.5358, 0.3552, 0.5358, 0.3547, 0.6719, 0.3518, 0.7064, 0.7169, 0.7367, 0.6837, 0.7367, 0.6837, 0.7064, 0.7169, 0.8347, 0.2458, 0.8316, 0.327, 0.8316, 0.327, 0.8346, 0.2458, 0.982, 0.2077, 0.982, 0.224, 0.9334, 0.224, 0.9334, 0.2077, 0.982, 0.3993, 0.982, 0.4191, 0.9334, 0.4191, 0.9334, 0.3993, 0.8335, 0.4474, 0.8335, 0.4988, 0.785, 0.4988, 0.785, 0.4474, 0.982, 0.3848, 0.982, 0.3993, 0.9334, 0.3993, 0.9334, 0.3848, 0.8335, 0.4347, 0.8335, 0.4474, 0.785, 0.4474, 0.785, 0.4347, 0.982, 0.344, 0.982, 0.3848, 0.9334, 0.3848, 0.9334, 0.344, 0.8335, 0.3577, 0.8335, 0.4347, 0.785, 0.4347, 0.785, 0.3577, 0.8335, 0.6748, 0.8335, 0.7024, 0.785, 0.7024, 0.785, 0.6748, 0.982, 0.3237, 0.982, 0.344, 0.9334, 0.344, 0.9334, 0.3237, 0.8335, 0.607, 0.8335, 0.6748, 0.785, 0.6748, 0.785, 0.607, 0.982, 0.2933, 0.982, 0.3237, 0.9334, 0.3237, 0.9334, 0.2933, 0.02234, 0.9268, 0.02234, 0.8244, 0.07087, 0.8244, 0.07087, 0.9268, 0.8335, 0.5969, 0.8335, 0.607, 0.785, 0.607, 0.785, 0.5969, 0.982, 0.2423, 0.982, 0.2933, 0.9334, 0.2933, 0.9334, 0.2423, 0.8886, 0.06563, 0.9136, 0.06563, 0.9136, 0.1142, 0.8886, 0.1142, 0.8335, 0.5104, 0.8335, 0.5969, 0.785, 0.5969, 0.785, 0.5104, 0.982, 0.2423, 0.982, 0.224, 0.9334, 0.224, 0.9334, 0.2423, 0.982, 0.2077, 0.982, 0.1288, 0.9334, 0.1288, 0.9334, 0.2077, 0.8335, 0.5104, 0.8335, 0.4988, 0.785, 0.4988, 0.785, 0.5104, 0.2124, 0.548, 0.2021, 0.5446, 0.2094, 0.5198, 0.22, 0.5225, 0.22, 0.5225, 0.2094, 0.5198, 0.2149, 0.4944, 0.2256, 0.4964, 0.2256, 0.4964, 0.2149, 0.4944, 0.2185, 0.4687, 0.2294, 0.4698, 0.2294, 0.4698, 0.2185, 0.4687, 0.2203, 0.4427, 0.2312, 0.4431, 0.2312, 0.4431, 0.2203, 0.4427, 0.2202, 0.4169, 0.2311, 0.4164, 0.2311, 0.4164, 0.2202, 0.4169, 0.2183, 0.3912, 0.229, 0.39, 0.229, 0.39, 0.2183, 0.3912, 0.2146, 0.3659, 0.2251, 0.364, 0.2251, 0.364, 0.2146, 0.3659, 0.2091, 0.3411, 0.2195, 0.3384, 0.2195, 0.3384, 0.2091, 0.3411, 0.2016, 0.3167, 0.2117, 0.3132, 0.2117, 0.3132, 0.2016, 0.3167, 0.1922, 0.2925, 0.2022, 0.2882, 0.2022, 0.2882, 0.1922, 0.2925, 0.1811, 0.2688, 0.1909, 0.2638, 0.1909, 0.2638, 0.1811, 0.2688, 0.1683, 0.2459, 0.1777, 0.2402, 0.1777, 0.2402, 0.1683, 0.2459, 0.1537, 0.2238, 0.1628, 0.2173, 0.1628, 0.2173, 0.1537, 0.2238, 0.1375, 0.2027, 0.1461, 0.1955, 0.1461, 0.1955, 0.1375, 0.2027, 0.1197, 0.1827, 0.1278, 0.1749, 0.1278, 0.1749, 0.1197, 0.1827, 0.1005, 0.1641, 0.108, 0.1558, 0.108, 0.1558, 0.1005, 0.1641, 0.08032, 0.1468, 0.08722, 0.1381, 0.08722, 0.1381, 0.08032, 0.1468, 0.05922, 0.1313, 0.06541, 0.1221, 0.06541, 0.1221, 0.05922, 0.1313, 0.03715, 0.1175, 0.04263, 0.1079, 0.04263, 0.1079, 0.03715, 0.1175, 0.01417, 0.1054, 0.01898, 0.09555, 0.01785, 0.7607, 0.01417, 0.7517, 0.03535, 0.7421, 0.03971, 0.7508, 0.03971, 0.7508, 0.03535, 0.7421, 0.05582, 0.7309, 0.06078, 0.7393, 0.06078, 0.7393, 0.05582, 0.7309, 0.07543, 0.7184, 0.08097, 0.7263, 0.08097, 0.7263, 0.07543, 0.7184, 0.09402, 0.7045, 0.1002, 0.7121, 0.1002, 0.7121, 0.09402, 0.7045, 0.1115, 0.6892, 0.1182, 0.6963, 0.1182, 0.6963, 0.1115, 0.6892, 0.128, 0.6724, 0.1353, 0.6791, 0.1353, 0.6791, 0.128, 0.6724, 0.1435, 0.6542, 0.1514, 0.6605, 0.1514, 0.6605, 0.1435, 0.6542, 0.1579, 0.6347, 0.1663, 0.6405, 0.1663, 0.6405, 0.1579, 0.6347, 0.1711, 0.6139, 0.1801, 0.6192, 0.1801, 0.6192, 0.1711, 0.6139, 0.1829, 0.5919, 0.1924, 0.5966, 0.6912, 0.8639, 0.6994, 0.871, 0.6775, 0.8908, 0.6742, 0.8868, 0.1924, 0.5966, 0.1829, 0.5919, 0.1933, 0.5688, 0.2032, 0.5729, 0.2032, 0.5729, 0.1933, 0.5688, 0.2021, 0.5446, 0.2124, 0.548, 0.9816, 0.6244, 0.9865, 0.6356, 0.9501, 0.6478, 0.9484, 0.6435, 0.8595, 0.8907, 0.8662, 0.8907, 0.8757, 0.9847, 0.8503, 0.9848, 0.8662, 0.8907, 0.8727, 0.8893, 0.9006, 0.9797, 0.8757, 0.9847, 0.8727, 0.8893, 0.879, 0.8867, 0.9241, 0.9698, 0.9006, 0.9797, 0.879, 0.8867, 0.8847, 0.8828, 0.9452, 0.9555, 0.9241, 0.9698, 0.8847, 0.8828, 0.8896, 0.8778, 0.9631, 0.9374, 0.9452, 0.9555, 0.8896, 0.8778, 0.8936, 0.8718, 0.9772, 0.916, 0.9631, 0.9374, 0.8936, 0.8718, 0.8963, 0.8651, 0.9869, 0.8923, 0.9772, 0.916, 0.8963, 0.8651, 0.8977, 0.858, 0.9919, 0.8672, 0.9869, 0.8923, 0.8977, 0.858, 0.8977, 0.8507, 0.9919, 0.8415, 0.9919, 0.8672, 0.8977, 0.8507, 0.8963, 0.8436, 0.9869, 0.8164, 0.9919, 0.8415, 0.8963, 0.8436, 0.8936, 0.837, 0.9772, 0.7927, 0.9869, 0.8164, 0.8936, 0.837, 0.8897, 0.8311, 0.9631, 0.7714, 0.9772, 0.7927, 0.8897, 0.8311, 0.8849, 0.8262, 0.9452, 0.7533, 0.9631, 0.7714, 0.8849, 0.8262, 0.8792, 0.8224, 0.9241, 0.7391, 0.9452, 0.7533, 0.8792, 0.8224, 0.8731, 0.8199, 0.9006, 0.7294, 0.9241, 0.7391, 0.8731, 0.8199, 0.8666, 0.8186, 0.8757, 0.7244, 0.9006, 0.7294, 0.8666, 0.8186, 0.8599, 0.8186, 0.8503, 0.7245, 0.8757, 0.7244, 0.8599, 0.8186, 0.8533, 0.8199, 0.8255, 0.7295, 0.8503, 0.7245, 0.8533, 0.8199, 0.8471, 0.8225, 0.802, 0.7394, 0.8255, 0.7295, 0.8471, 0.8225, 0.8414, 0.8264, 0.7809, 0.7537, 0.802, 0.7394, 0.8414, 0.8264, 0.8364, 0.8314, 0.763, 0.7718, 0.7809, 0.7537, 0.8364, 0.8314, 0.8325, 0.8374, 0.7489, 0.7932, 0.763, 0.7718, 0.8325, 0.8374, 0.8298, 0.8441, 0.7392, 0.8169, 0.7489, 0.7932, 0.8298, 0.8441, 0.8283, 0.8512, 0.7342, 0.8421, 0.7392, 0.8169, 0.8283, 0.8512, 0.8283, 0.8585, 0.7342, 0.8677, 0.7342, 0.8421, 0.8283, 0.8585, 0.8297, 0.8656, 0.7392, 0.8928, 0.7342, 0.8677, 0.8297, 0.8656, 0.8325, 0.8722, 0.7489, 0.9165, 0.7392, 0.8928, 0.8325, 0.8722, 0.8363, 0.8781, 0.763, 0.9378, 0.7489, 0.9165, 0.8363, 0.8781, 0.8412, 0.883, 0.7809, 0.9559, 0.763, 0.9378, 0.8412, 0.883, 0.8468, 0.8868, 0.802, 0.9701, 0.7809, 0.9559, 0.8468, 0.8868, 0.853, 0.8894, 0.8255, 0.9799, 0.802, 0.9701, 0.853, 0.8894, 0.8595, 0.8907, 0.8503, 0.9848, 0.8255, 0.9799, 0.5727, 0.8636, 0.5777, 0.8676, 0.5661, 0.8808, 0.5638, 0.8791, 0.6102, 0.9439, 0.6064, 0.9323, 0.6387, 0.9213, 0.6404, 0.9266, 0.6821, 0.8586, 0.6912, 0.8639, 0.6742, 0.8868, 0.6705, 0.8833, 0.6726, 0.9825, 0.6588, 0.9874, 0.66, 0.9412, 0.6649, 0.9408, 0.616, 0.955, 0.6102, 0.9439, 0.6404, 0.9266, 0.6431, 0.9313, 0.6723, 0.8552, 0.6821, 0.8586, 0.6705, 0.8833, 0.6665, 0.8803, 0.6846, 0.9756, 0.6726, 0.9825, 0.6649, 0.9408, 0.6696, 0.9388, 0.6238, 0.9651, 0.616, 0.955, 0.6431, 0.9313, 0.6467, 0.9351, 0.6621, 0.8539, 0.6723, 0.8552, 0.6665, 0.8803, 0.662, 0.8777, 0.6949, 0.9671, 0.6846, 0.9756, 0.6696, 0.9388, 0.6737, 0.9359, 0.6336, 0.9741, 0.6238, 0.9651, 0.6467, 0.9351, 0.6507, 0.9383, 0.6519, 0.8548, 0.6621, 0.8539, 0.662, 0.8777, 0.6574, 0.8799, 0.7033, 0.9574, 0.6949, 0.9671, 0.6737, 0.9359, 0.6773, 0.932, 0.6453, 0.9816, 0.6336, 0.9741, 0.6507, 0.9383, 0.6553, 0.9401, 0.642, 0.8577, 0.6519, 0.8548, 0.6574, 0.8799, 0.653, 0.8826, 0.7098, 0.9466, 0.7033, 0.9574, 0.6773, 0.932, 0.6805, 0.9277, 0.6588, 0.9874, 0.6453, 0.9816, 0.6553, 0.9401, 0.66, 0.9412, 0.6327, 0.8626, 0.642, 0.8577, 0.653, 0.8826, 0.649, 0.8858, 0.7142, 0.9352, 0.7098, 0.9466, 0.6805, 0.9277, 0.6828, 0.9226, 0.6243, 0.8691, 0.6327, 0.8626, 0.649, 0.8858, 0.6453, 0.8896, 0.7165, 0.9234, 0.7142, 0.9352, 0.6828, 0.9226, 0.684, 0.9171, 0.6172, 0.8772, 0.6243, 0.8691, 0.6453, 0.8896, 0.6423, 0.8941, 0.7168, 0.9116, 0.7165, 0.9234, 0.684, 0.9171, 0.6841, 0.9114, 0.6114, 0.8867, 0.6172, 0.8772, 0.6423, 0.8941, 0.6398, 0.899, 0.7151, 0.9001, 0.7168, 0.9116, 0.6841, 0.9114, 0.6839, 0.9057, 0.6073, 0.8972, 0.6114, 0.8867, 0.6398, 0.899, 0.6383, 0.9045, 0.7116, 0.8893, 0.7151, 0.9001, 0.6839, 0.9057, 0.6826, 0.9002, 0.6049, 0.9086, 0.6073, 0.8972, 0.6383, 0.9045, 0.6373, 0.9101, 0.7062, 0.8795, 0.7116, 0.8893, 0.6826, 0.9002, 0.6804, 0.8952, 0.6046, 0.9204, 0.6049, 0.9086, 0.6373, 0.9101, 0.6375, 0.9158, 0.6994, 0.871, 0.7062, 0.8795, 0.6804, 0.8952, 0.6775, 0.8908, 0.6064, 0.9323, 0.6046, 0.9204, 0.6375, 0.9158, 0.6387, 0.9213, 0.6604, 0.9281, 0.6625, 0.9278, 0.6649, 0.9408, 0.66, 0.9412, 0.6625, 0.9278, 0.6647, 0.9269, 0.6696, 0.9388, 0.6649, 0.9408, 0.6647, 0.9269, 0.6667, 0.9254, 0.6737, 0.9359, 0.6696, 0.9388, 0.6667, 0.9254, 0.6686, 0.9233, 0.6773, 0.932, 0.6737, 0.9359, 0.6686, 0.9233, 0.6701, 0.9208, 0.6805, 0.9277, 0.6773, 0.932, 0.6701, 0.9208, 0.6714, 0.9179, 0.6828, 0.9226, 0.6805, 0.9277, 0.6714, 0.9179, 0.6721, 0.9147, 0.684, 0.9171, 0.6828, 0.9226, 0.6721, 0.9147, 0.6724, 0.9113, 0.6841, 0.9114, 0.684, 0.9171, 0.6724, 0.9113, 0.6721, 0.9079, 0.6839, 0.9057, 0.6841, 0.9114, 0.6721, 0.9079, 0.6714, 0.9046, 0.6826, 0.9002, 0.6839, 0.9057, 0.6714, 0.9046, 0.6702, 0.9015, 0.6804, 0.8952, 0.6826, 0.9002, 0.6702, 0.9015, 0.6688, 0.8988, 0.6775, 0.8908, 0.6804, 0.8952, 0.6688, 0.8988, 0.667, 0.8964, 0.6742, 0.8868, 0.6775, 0.8908, 0.667, 0.8964, 0.6652, 0.8945, 0.6705, 0.8833, 0.6742, 0.8868, 0.6652, 0.8945, 0.6633, 0.8932, 0.6665, 0.8803, 0.6705, 0.8833, 0.6633, 0.8932, 0.6615, 0.8926, 0.662, 0.8777, 0.6665, 0.8803, 0.6615, 0.8926, 0.6596, 0.893, 0.6574, 0.8799, 0.662, 0.8777, 0.6596, 0.893, 0.6576, 0.8942, 0.653, 0.8826, 0.6574, 0.8799, 0.6576, 0.8942, 0.6556, 0.8959, 0.649, 0.8858, 0.653, 0.8826, 0.6556, 0.8959, 0.6538, 0.8981, 0.6453, 0.8896, 0.649, 0.8858, 0.6538, 0.8981, 0.6521, 0.9008, 0.6423, 0.8941, 0.6453, 0.8896, 0.6521, 0.9008, 0.6508, 0.9038, 0.6398, 0.899, 0.6423, 0.8941, 0.6508, 0.9038, 0.6499, 0.9071, 0.6383, 0.9045, 0.6398, 0.899, 0.6499, 0.9071, 0.6494, 0.9105, 0.6373, 0.9101, 0.6383, 0.9045, 0.6494, 0.9105, 0.6495, 0.9139, 0.6375, 0.9158, 0.6373, 0.9101, 0.6495, 0.9139, 0.6501, 0.9172, 0.6387, 0.9213, 0.6375, 0.9158, 0.6501, 0.9172, 0.6511, 0.9202, 0.6404, 0.9266, 0.6387, 0.9213, 0.6511, 0.9202, 0.6525, 0.9228, 0.6431, 0.9313, 0.6404, 0.9266, 0.6525, 0.9228, 0.6543, 0.925, 0.6467, 0.9351, 0.6431, 0.9313, 0.6543, 0.925, 0.6562, 0.9266, 0.6507, 0.9383, 0.6467, 0.9351, 0.6562, 0.9266, 0.6583, 0.9276, 0.6553, 0.9401, 0.6507, 0.9383, 0.6583, 0.9276, 0.6604, 0.9281, 0.66, 0.9412, 0.6553, 0.9401, 0.4847, 0.9868, 0.4814, 0.9874, 0.478, 0.9874, 0.4746, 0.9867, 0.4714, 0.9854, 0.4683, 0.9833, 0.4657, 0.9806, 0.4635, 0.9773, 0.462, 0.9736, 0.4612, 0.9696, 0.4612, 0.9655, 0.462, 0.9616, 0.4635, 0.9579, 0.4656, 0.9548, 0.4681, 0.9522, 0.4711, 0.9502, 0.4742, 0.9489, 0.4775, 0.9482, 0.4809, 0.9482, 0.4843, 0.9489, 0.4875, 0.9503, 0.4905, 0.9523, 0.4932, 0.955, 0.4954, 0.9583, 0.4969, 0.962, 0.4977, 0.966, 0.4977, 0.9701, 0.4969, 0.9741, 0.4954, 0.9777, 0.4933, 0.9809, 0.4907, 0.9835, 0.4878, 0.9854, 0.5331, 0.9087, 0.5295, 0.9029, 0.546, 0.8956, 0.5474, 0.8981, 0.567, 0.8607, 0.5727, 0.8636, 0.5638, 0.8791, 0.5614, 0.8779, 0.5377, 0.9134, 0.5331, 0.9087, 0.5474, 0.8981, 0.5492, 0.9003, 0.561, 0.8595, 0.567, 0.8607, 0.5614, 0.8779, 0.5589, 0.8772, 0.5429, 0.9169, 0.5377, 0.9134, 0.5492, 0.9003, 0.5513, 0.902, 0.5552, 0.8595, 0.561, 0.8595, 0.5589, 0.8772, 0.5565, 0.877, 0.5745, 0.9166, 0.5696, 0.9189, 0.5632, 0.9031, 0.5652, 0.902, 0.5484, 0.9192, 0.5429, 0.9169, 0.5513, 0.902, 0.5537, 0.9033, 0.5498, 0.8605, 0.5552, 0.8595, 0.5565, 0.877, 0.5542, 0.8772, 0.579, 0.9134, 0.5745, 0.9166, 0.5652, 0.902, 0.567, 0.9005, 0.5539, 0.9207, 0.5484, 0.9192, 0.5537, 0.9033, 0.5562, 0.9039, 0.5448, 0.8624, 0.5498, 0.8605, 0.5542, 0.8772, 0.552, 0.8779, 0.583, 0.9092, 0.579, 0.9134, 0.567, 0.9005, 0.5685, 0.8987, 0.5594, 0.9208, 0.5539, 0.9207, 0.5562, 0.9039, 0.5586, 0.9041, 0.5402, 0.8651, 0.5448, 0.8624, 0.552, 0.8779, 0.55, 0.879, 0.5859, 0.9038, 0.583, 0.9092, 0.5685, 0.8987, 0.5696, 0.8965, 0.5646, 0.9203, 0.5594, 0.9208, 0.5586, 0.9041, 0.561, 0.9039, 0.5362, 0.8686, 0.5402, 0.8651, 0.55, 0.879, 0.5483, 0.8805, 0.5878, 0.8978, 0.5859, 0.9038, 0.5696, 0.8965, 0.5704, 0.8939, 0.5696, 0.9189, 0.5646, 0.9203, 0.561, 0.9039, 0.5632, 0.9031, 0.5327, 0.8729, 0.5362, 0.8686, 0.5483, 0.8805, 0.5468, 0.8824, 0.5883, 0.8913, 0.5878, 0.8978, 0.5704, 0.8939, 0.5705, 0.8912, 0.53, 0.878, 0.5327, 0.8729, 0.5468, 0.8824, 0.5457, 0.8847, 0.5881, 0.8846, 0.5883, 0.8913, 0.5705, 0.8912, 0.5702, 0.8884, 0.5283, 0.8837, 0.53, 0.878, 0.5457, 0.8847, 0.5449, 0.8873, 0.5858, 0.8781, 0.5881, 0.8846, 0.5702, 0.8884, 0.5693, 0.8856, 0.5277, 0.8899, 0.5283, 0.8837, 0.5449, 0.8873, 0.5447, 0.89, 0.5822, 0.8723, 0.5858, 0.8781, 0.5693, 0.8856, 0.568, 0.883, 0.5279, 0.8963, 0.5277, 0.8899, 0.5447, 0.89, 0.5451, 0.8929, 0.5777, 0.8676, 0.5822, 0.8723, 0.568, 0.883, 0.5661, 0.8808, 0.5295, 0.9029, 0.5279, 0.8963, 0.5451, 0.8929, 0.546, 0.8956, 0.3792, 0.6936, 0.3858, 0.6936, 0.3964, 0.8017, 0.3682, 0.8017, 0.3726, 0.6922, 0.3792, 0.6936, 0.3682, 0.8017, 0.3406, 0.7961, 0.3664, 0.6896, 0.3726, 0.6922, 0.3406, 0.7961, 0.3146, 0.7851, 0.3606, 0.6857, 0.3664, 0.6896, 0.3146, 0.7851, 0.2912, 0.7693, 0.3557, 0.6807, 0.3606, 0.6857, 0.2912, 0.7693, 0.2713, 0.7491, 0.3517, 0.6747, 0.3557, 0.6807, 0.2713, 0.7491, 0.2556, 0.7255, 0.3489, 0.6679, 0.3517, 0.6747, 0.2556, 0.7255, 0.2449, 0.6992, 0.3475, 0.6607, 0.3489, 0.6679, 0.2449, 0.6992, 0.2394, 0.6712, 0.3475, 0.6534, 0.3475, 0.6607, 0.2394, 0.6712, 0.2394, 0.6428, 0.3489, 0.6462, 0.3475, 0.6534, 0.2394, 0.6428, 0.2449, 0.6149, 0.3517, 0.6395, 0.3489, 0.6462, 0.2449, 0.6149, 0.2556, 0.5887, 0.3556, 0.6336, 0.3517, 0.6395, 0.2556, 0.5887, 0.2713, 0.565, 0.3604, 0.6287, 0.3556, 0.6336, 0.2713, 0.565, 0.2912, 0.545, 0.3661, 0.6249, 0.3604, 0.6287, 0.2912, 0.545, 0.3146, 0.5292, 0.3722, 0.6224, 0.3661, 0.6249, 0.3146, 0.5292, 0.3406, 0.5184, 0.3788, 0.6211, 0.3722, 0.6224, 0.3406, 0.5184, 0.3682, 0.5129, 0.3854, 0.6211, 0.3788, 0.6211, 0.3682, 0.5129, 0.3964, 0.513, 0.3919, 0.6224, 0.3854, 0.6211, 0.3964, 0.513, 0.424, 0.5186, 0.3982, 0.625, 0.3919, 0.6224, 0.424, 0.5186, 0.45, 0.5295, 0.4039, 0.6289, 0.3982, 0.625, 0.45, 0.5295, 0.4734, 0.5453, 0.4089, 0.6339, 0.4039, 0.6289, 0.4734, 0.5453, 0.4933, 0.5655, 0.4129, 0.64, 0.4089, 0.6339, 0.4933, 0.5655, 0.5089, 0.5892, 0.4156, 0.6467, 0.4129, 0.64, 0.5089, 0.5892, 0.5197, 0.6155, 0.4171, 0.6539, 0.4156, 0.6467, 0.5197, 0.6155, 0.5252, 0.6434, 0.4171, 0.6613, 0.4171, 0.6539, 0.5252, 0.6434, 0.5252, 0.6718, 0.4156, 0.6684, 0.4171, 0.6613, 0.5252, 0.6718, 0.5197, 0.6997, 0.4129, 0.6751, 0.4156, 0.6684, 0.5197, 0.6997, 0.5089, 0.726, 0.409, 0.681, 0.4129, 0.6751, 0.5089, 0.726, 0.4933, 0.7496, 0.4041, 0.6859, 0.409, 0.681, 0.4933, 0.7496, 0.4734, 0.7697, 0.3985, 0.6897, 0.4041, 0.6859, 0.4734, 0.7697, 0.45, 0.7854, 0.3923, 0.6923, 0.3985, 0.6897, 0.45, 0.7854, 0.424, 0.7963, 0.3858, 0.6936, 0.3923, 0.6923, 0.424, 0.7963, 0.3964, 0.8017, 0.9863, 0.5397, 0.9863, 0.5433, 0.8986, 0.5433, 0.8986, 0.5397, 0.8922, 0.7022, 0.8837, 0.6941, 0.9123, 0.6691, 0.9153, 0.6722, 0.9865, 0.6356, 0.9891, 0.6479, 0.9509, 0.6523, 0.9501, 0.6478, 0.8837, 0.6941, 0.8768, 0.6843, 0.91, 0.6653, 0.9123, 0.6691, 0.9891, 0.6479, 0.9891, 0.6606, 0.9508, 0.657, 0.9509, 0.6523, 0.8768, 0.6843, 0.8719, 0.6731, 0.9083, 0.661, 0.91, 0.6653, 0.9891, 0.6606, 0.9865, 0.6729, 0.9497, 0.6616, 0.9508, 0.657, 0.8719, 0.6731, 0.8693, 0.6608, 0.9075, 0.6564, 0.9083, 0.661, 0.9865, 0.6729, 0.9814, 0.6844, 0.9479, 0.6658, 0.9497, 0.6616, 0.8693, 0.6608, 0.8693, 0.6482, 0.9076, 0.6517, 0.9075, 0.6564, 0.9814, 0.6844, 0.9743, 0.6944, 0.9452, 0.6696, 0.9479, 0.6658, 0.8693, 0.6482, 0.8719, 0.6359, 0.9087, 0.6471, 0.9076, 0.6517, 0.9743, 0.6944, 0.9655, 0.7025, 0.942, 0.6727, 0.9452, 0.6696, 0.8719, 0.6359, 0.877, 0.6244, 0.9105, 0.6429, 0.9087, 0.6471, 0.9655, 0.7025, 0.9556, 0.7087, 0.9384, 0.675, 0.942, 0.6727, 0.877, 0.6244, 0.8841, 0.6144, 0.9131, 0.6391, 0.9105, 0.6429, 0.9556, 0.7087, 0.9449, 0.7127, 0.9345, 0.6766, 0.9384, 0.675, 0.9353, 0.5942, 0.9461, 0.5963, 0.9358, 0.6324, 0.9318, 0.6315, 0.8841, 0.6144, 0.8928, 0.6063, 0.9163, 0.636, 0.9131, 0.6391, 0.9449, 0.7127, 0.934, 0.7146, 0.9304, 0.6773, 0.9345, 0.6766, 0.9461, 0.5963, 0.9565, 0.6004, 0.9396, 0.6341, 0.9358, 0.6324, 0.8928, 0.6063, 0.9027, 0.6001, 0.9198, 0.6337, 0.9163, 0.636, 0.934, 0.7146, 0.923, 0.7145, 0.9264, 0.6773, 0.9304, 0.6773, 0.9565, 0.6004, 0.9661, 0.6065, 0.9431, 0.6365, 0.9396, 0.6341, 0.9027, 0.6001, 0.9133, 0.596, 0.9237, 0.6321, 0.9198, 0.6337, 0.923, 0.7145, 0.9121, 0.7124, 0.9224, 0.6764, 0.9264, 0.6773, 0.9661, 0.6065, 0.9746, 0.6146, 0.946, 0.6397, 0.9431, 0.6365, 0.9133, 0.596, 0.9243, 0.5941, 0.9278, 0.6314, 0.9237, 0.6321, 0.9121, 0.7124, 0.9018, 0.7083, 0.9187, 0.6747, 0.9224, 0.6764, 0.9746, 0.6146, 0.9816, 0.6244, 0.9484, 0.6435, 0.946, 0.6397, 0.9243, 0.5941, 0.9353, 0.5942, 0.9318, 0.6315, 0.9278, 0.6314, 0.9018, 0.7083, 0.8922, 0.7022, 0.9153, 0.6722, 0.9187, 0.6747, 0.3516, 0.9696, 0.3549, 0.9696, 0.3565, 0.9864, 0.3499, 0.9864, 0.3483, 0.969, 0.3516, 0.9696, 0.3499, 0.9864, 0.3433, 0.985, 0.3451, 0.9676, 0.3483, 0.969, 0.3433, 0.985, 0.337, 0.9824, 0.3421, 0.9656, 0.3451, 0.9676, 0.337, 0.9824, 0.3313, 0.9785, 0.3394, 0.9629, 0.3421, 0.9656, 0.3313, 0.9785, 0.3263, 0.9735, 0.3373, 0.9596, 0.3394, 0.9629, 0.3263, 0.9735, 0.3224, 0.9675, 0.3357, 0.9559, 0.3373, 0.9596, 0.3224, 0.9675, 0.3196, 0.9607, 0.3349, 0.9519, 0.3357, 0.9559, 0.3196, 0.9607, 0.3182, 0.9535, 0.3349, 0.9478, 0.3349, 0.9519, 0.3182, 0.9535, 0.3182, 0.9462, 0.3357, 0.9438, 0.3349, 0.9478, 0.3182, 0.9462, 0.3196, 0.939, 0.3372, 0.9402, 0.3357, 0.9438, 0.3196, 0.939, 0.3223, 0.9323, 0.3393, 0.9371, 0.3372, 0.9402, 0.3223, 0.9323, 0.3262, 0.9264, 0.3418, 0.9345, 0.3393, 0.9371, 0.3262, 0.9264, 0.3311, 0.9215, 0.3447, 0.9325, 0.3418, 0.9345, 0.3311, 0.9215, 0.3367, 0.9177, 0.3478, 0.9313, 0.3447, 0.9325, 0.3367, 0.9177, 0.3429, 0.9152, 0.3511, 0.9306, 0.3478, 0.9313, 0.3429, 0.9152, 0.3494, 0.9139, 0.3544, 0.9306, 0.3511, 0.9306, 0.3494, 0.9139, 0.3561, 0.9139, 0.3577, 0.9313, 0.3544, 0.9306, 0.3561, 0.9139, 0.3626, 0.9152, 0.3609, 0.9326, 0.3577, 0.9313, 0.3626, 0.9152, 0.3689, 0.9178, 0.3638, 0.9347, 0.3609, 0.9326, 0.3689, 0.9178, 0.3746, 0.9217, 0.3665, 0.9373, 0.3638, 0.9347, 0.3746, 0.9217, 0.3796, 0.9267, 0.3687, 0.9406, 0.3665, 0.9373, 0.3796, 0.9267, 0.3835, 0.9328, 0.3702, 0.9443, 0.3687, 0.9406, 0.3835, 0.9328, 0.3863, 0.9395, 0.371, 0.9484, 0.3702, 0.9443, 0.3863, 0.9395, 0.3877, 0.9467, 0.371, 0.9525, 0.371, 0.9484, 0.3877, 0.9467, 0.3877, 0.9541, 0.3702, 0.9564, 0.371, 0.9525, 0.3877, 0.9541, 0.3863, 0.9612, 0.3687, 0.96, 0.3702, 0.9564, 0.3863, 0.9612, 0.3836, 0.9679, 0.3666, 0.9632, 0.3687, 0.96, 0.3836, 0.9679, 0.3797, 0.9738, 0.3641, 0.9658, 0.3666, 0.9632, 0.3797, 0.9738, 0.3748, 0.9787, 0.3612, 0.9677, 0.3641, 0.9658, 0.3748, 0.9787, 0.3692, 0.9825, 0.3581, 0.969, 0.3612, 0.9677, 0.3692, 0.9825, 0.363, 0.9851, 0.3549, 0.9696, 0.3581, 0.969, 0.363, 0.9851, 0.3565, 0.9864, 0.4253, 0.9868, 0.422, 0.9868, 0.4187, 0.9861, 0.4155, 0.9848, 0.4125, 0.9827, 0.4099, 0.98, 0.4077, 0.9768, 0.4062, 0.973, 0.4054, 0.969, 0.4054, 0.9649, 0.4062, 0.961, 0.4077, 0.9574, 0.4097, 0.9542, 0.4123, 0.9516, 0.4152, 0.9497, 0.4183, 0.9484, 0.4215, 0.9478, 0.4248, 0.9478, 0.4281, 0.9484, 0.4313, 0.9498, 0.4343, 0.9518, 0.437, 0.9545, 0.4391, 0.9578, 0.4406, 0.9615, 0.4414, 0.9655, 0.4414, 0.9696, 0.4407, 0.9736, 0.4392, 0.9772, 0.4371, 0.9803, 0.4345, 0.9829, 0.4317, 0.9848, 0.4285, 0.9861, 0.9863, 0.4729, 0.9863, 0.4768, 0.8986, 0.4768, 0.8986, 0.4729, 0.9863, 0.5433, 0.9863, 0.5468, 0.8986, 0.5468, 0.8986, 0.5433, 0.9863, 0.4943, 0.9863, 0.4976, 0.8986, 0.4976, 0.8986, 0.4943, 0.9863, 0.4768, 0.9863, 0.4806, 0.8986, 0.4806, 0.8986, 0.4768, 0.9863, 0.5468, 0.9863, 0.5502, 0.8986, 0.5502, 0.8986, 0.5468, 0.9863, 0.4976, 0.9863, 0.501, 0.8986, 0.501, 0.8986, 0.4976, 0.9863, 0.4806, 0.9863, 0.4842, 0.8986, 0.4842, 0.8986, 0.4806, 0.9863, 0.5502, 0.9863, 0.5535, 0.8986, 0.5535, 0.8986, 0.5502, 0.9863, 0.501, 0.9863, 0.5045, 0.8986, 0.5045, 0.8986, 0.501, 0.9863, 0.4842, 0.9863, 0.4877, 0.8986, 0.4877, 0.8986, 0.4842, 0.9863, 0.5535, 0.9863, 0.5568, 0.8986, 0.5568, 0.8986, 0.5535, 0.9863, 0.5045, 0.9863, 0.5081, 0.8986, 0.5081, 0.8986, 0.5045, 0.9863, 0.4877, 0.9863, 0.491, 0.8986, 0.491, 0.8986, 0.4877, 0.9863, 0.5568, 0.9863, 0.5601, 0.8986, 0.5601, 0.8986, 0.5568, 0.9863, 0.5081, 0.9863, 0.5119, 0.8986, 0.5119, 0.8986, 0.5081, 0.9863, 0.491, 0.9863, 0.4943, 0.8986, 0.4943, 0.8986, 0.491, 0.9863, 0.4419, 0.9863, 0.4453, 0.8986, 0.4453, 0.8986, 0.4419, 0.9863, 0.5119, 0.9863, 0.5158, 0.8986, 0.5158, 0.8986, 0.5119, 0.9863, 0.4453, 0.9863, 0.4489, 0.8986, 0.4489, 0.8986, 0.4453, 0.9863, 0.5158, 0.9863, 0.5198, 0.8986, 0.5198, 0.8986, 0.5158, 0.9863, 0.4489, 0.9863, 0.4527, 0.8986, 0.4527, 0.8986, 0.4489, 0.9863, 0.5198, 0.9863, 0.5239, 0.8986, 0.5239, 0.8986, 0.5198, 0.9863, 0.4527, 0.9863, 0.4566, 0.8986, 0.4566, 0.8986, 0.4527, 0.9863, 0.5239, 0.9863, 0.528, 0.8986, 0.528, 0.8986, 0.5239, 0.9863, 0.4566, 0.9863, 0.4607, 0.8986, 0.4607, 0.8986, 0.4566, 0.9863, 0.528, 0.9863, 0.532, 0.8986, 0.532, 0.8986, 0.528, 0.9863, 0.4607, 0.9863, 0.4648, 0.8986, 0.4648, 0.8986, 0.4607, 0.9863, 0.532, 0.9863, 0.5359, 0.8986, 0.5359, 0.8986, 0.532, 0.9863, 0.4648, 0.9863, 0.4689, 0.8986, 0.4689, 0.8986, 0.4648, 0.9863, 0.5359, 0.9863, 0.5397, 0.8986, 0.5397, 0.8986, 0.5359, 0.9863, 0.4689, 0.9863, 0.4729, 0.8986, 0.4729, 0.8986, 0.4689, 0.2259, 0.5825, 0.2167, 0.5785, 0.2266, 0.5528, 0.2361, 0.5561, 0.2167, 0.5785, 0.2032, 0.5729, 0.2124, 0.548, 0.2266, 0.5528, 0.214, 0.6076, 0.2052, 0.603, 0.2167, 0.5785, 0.2259, 0.5825, 0.2052, 0.603, 0.1924, 0.5966, 0.2032, 0.5729, 0.2167, 0.5785, 0.2004, 0.6315, 0.1922, 0.6264, 0.2052, 0.603, 0.214, 0.6076, 0.1922, 0.6264, 0.1801, 0.6192, 0.1924, 0.5966, 0.2052, 0.603, 0.1855, 0.6539, 0.1777, 0.6484, 0.1922, 0.6264, 0.2004, 0.6315, 0.1777, 0.6484, 0.1663, 0.6405, 0.1801, 0.6192, 0.1922, 0.6264, 0.1692, 0.675, 0.162, 0.669, 0.1777, 0.6484, 0.1855, 0.6539, 0.162, 0.669, 0.1514, 0.6605, 0.1663, 0.6405, 0.1777, 0.6484, 0.1517, 0.6946, 0.1451, 0.6882, 0.162, 0.669, 0.1692, 0.675, 0.1451, 0.6882, 0.1353, 0.6791, 0.1514, 0.6605, 0.162, 0.669, 0.1332, 0.7126, 0.1271, 0.7059, 0.1451, 0.6882, 0.1517, 0.6946, 0.1271, 0.7059, 0.1182, 0.6963, 0.1353, 0.6791, 0.1451, 0.6882, 0.1139, 0.7291, 0.1083, 0.7221, 0.1271, 0.7059, 0.1332, 0.7126, 0.1083, 0.7221, 0.1002, 0.7121, 0.1182, 0.6963, 0.1271, 0.7059, 0.09366, 0.7446, 0.08839, 0.7371, 0.1083, 0.7221, 0.1139, 0.7291, 0.08839, 0.7371, 0.08097, 0.7263, 0.1002, 0.7121, 0.1083, 0.7221, 0.07207, 0.7585, 0.06744, 0.7507, 0.08839, 0.7371, 0.09366, 0.7446, 0.06744, 0.7507, 0.06078, 0.7393, 0.08097, 0.7263, 0.08839, 0.7371, 0.04964, 0.7708, 0.04556, 0.7627, 0.06744, 0.7507, 0.07207, 0.7585, 0.04556, 0.7627, 0.03971, 0.7508, 0.06078, 0.7393, 0.06744, 0.7507, 0.02645, 0.7818, 0.02253, 0.7735, 0.04556, 0.7627, 0.04964, 0.7708, 0.02253, 0.7735, 0.01785, 0.7607, 0.03971, 0.7508, 0.04556, 0.7627, 0.05511, 0.08637, 0.05, 0.09527, 0.02497, 0.08202, 0.02977, 0.07296, 0.05, 0.09527, 0.04263, 0.1079, 0.01898, 0.09555, 0.02497, 0.08202, 0.07936, 0.1014, 0.07377, 0.1098, 0.05, 0.09527, 0.05511, 0.08637, 0.07377, 0.1098, 0.06541, 0.1221, 0.04263, 0.1079, 0.05, 0.09527, 0.1028, 0.118, 0.09652, 0.1262, 0.07377, 0.1098, 0.07936, 0.1014, 0.09652, 0.1262, 0.08722, 0.1381, 0.06541, 0.1221, 0.07377, 0.1098, 0.1253, 0.1365, 0.1184, 0.1443, 0.09652, 0.1262, 0.1028, 0.118, 0.1184, 0.1443, 0.108, 0.1558, 0.08722, 0.1381, 0.09652, 0.1262, 0.1465, 0.157, 0.1389, 0.1643, 0.1184, 0.1443, 0.1253, 0.1365, 0.1389, 0.1643, 0.1278, 0.1749, 0.108, 0.1558, 0.1184, 0.1443, 0.1661, 0.1791, 0.1578, 0.1858, 0.1389, 0.1643, 0.1465, 0.157, 0.1578, 0.1858, 0.1461, 0.1955, 0.1278, 0.1749, 0.1389, 0.1643, 0.1836, 0.2026, 0.1751, 0.2085, 0.1578, 0.1858, 0.1661, 0.1791, 0.1751, 0.2085, 0.1628, 0.2173, 0.1461, 0.1955, 0.1578, 0.1858, 0.1994, 0.227, 0.1905, 0.2324, 0.1751, 0.2085, 0.1836, 0.2026, 0.1905, 0.2324, 0.1777, 0.2402, 0.1628, 0.2173, 0.1751, 0.2085, 0.2132, 0.2525, 0.2041, 0.257, 0.1905, 0.2324, 0.1994, 0.227, 0.2041, 0.257, 0.1909, 0.2638, 0.1777, 0.2402, 0.1905, 0.2324, 0.2252, 0.2786, 0.2157, 0.2825, 0.2041, 0.257, 0.2132, 0.2525, 0.2157, 0.2825, 0.2022, 0.2882, 0.1909, 0.2638, 0.2041, 0.257, 0.235, 0.3054, 0.2254, 0.3085, 0.2157, 0.2825, 0.2252, 0.2786, 0.2254, 0.3085, 0.2117, 0.3132, 0.2022, 0.2882, 0.2157, 0.2825, 0.2427, 0.3324, 0.2331, 0.3348, 0.2254, 0.3085, 0.235, 0.3054, 0.2331, 0.3348, 0.2195, 0.3384, 0.2117, 0.3132, 0.2254, 0.3085, 0.2489, 0.3595, 0.2392, 0.3614, 0.2331, 0.3348, 0.2427, 0.3324, 0.2392, 0.3614, 0.2251, 0.364, 0.2195, 0.3384, 0.2331, 0.3348, 0.2534, 0.3872, 0.2433, 0.3884, 0.2392, 0.3614, 0.2489, 0.3595, 0.2433, 0.3884, 0.229, 0.39, 0.2251, 0.364, 0.2392, 0.3614, 0.2556, 0.4154, 0.2457, 0.4159, 0.2433, 0.3884, 0.2534, 0.3872, 0.2457, 0.4159, 0.2311, 0.4164, 0.229, 0.39, 0.2433, 0.3884, 0.2561, 0.4439, 0.2458, 0.4436, 0.2457, 0.4159, 0.2556, 0.4154, 0.2458, 0.4436, 0.2312, 0.4431, 0.2311, 0.4164, 0.2457, 0.4159, 0.2542, 0.4725, 0.2441, 0.4715, 0.2458, 0.4436, 0.2561, 0.4439, 0.2441, 0.4715, 0.2294, 0.4698, 0.2312, 0.4431, 0.2458, 0.4436, 0.2502, 0.5009, 0.2402, 0.499, 0.2441, 0.4715, 0.2542, 0.4725, 0.2402, 0.499, 0.2256, 0.4964, 0.2294, 0.4698, 0.2441, 0.4715, 0.2442, 0.5288, 0.2343, 0.5262, 0.2402, 0.499, 0.2502, 0.5009, 0.2343, 0.5262, 0.22, 0.5225, 0.2256, 0.4964, 0.2402, 0.499, 0.2361, 0.5561, 0.2266, 0.5528, 0.2343, 0.5262, 0.2442, 0.5288, 0.2266, 0.5528, 0.2124, 0.548, 0.22, 0.5225, 0.2343, 0.5262, 0.04769, 0.9442, 0.05143, 0.9457, 0.0549, 0.9481, 0.05796, 0.9511, 0.06044, 0.9549, 0.06221, 0.9592, 0.06313, 0.9639, 0.06313, 0.9687, 0.0622, 0.9735, 0.06039, 0.9779, 0.05782, 0.9818, 0.05466, 0.985, 0.05107, 0.9874, 0.04721, 0.989, 0.04324, 0.9898, 0.03924, 0.9899, 0.03532, 0.9891, 0.03157, 0.9875, 0.02811, 0.9852, 0.02505, 0.9821, 0.02257, 0.9783, 0.0208, 0.974, 0.01988, 0.9694, 0.01988, 0.9645, 0.02081, 0.9598, 0.02262, 0.9554, 0.02519, 0.9515, 0.02835, 0.9483, 0.03194, 0.9458, 0.0358, 0.9442, 0.03977, 0.9434, 0.04377, 0.9434, 0.4315, 0.93, 0.4275, 0.9308, 0.4235, 0.9308, 0.4196, 0.93, 0.4157, 0.9283, 0.4121, 0.9259, 0.409, 0.9227, 0.4064, 0.9188, 0.4046, 0.9144, 0.4037, 0.9096, 0.4037, 0.9048, 0.4046, 0.9001, 0.4063, 0.8958, 0.4088, 0.8921, 0.4119, 0.889, 0.4153, 0.8866, 0.4191, 0.8851, 0.423, 0.8843, 0.427, 0.8843, 0.431, 0.8851, 0.4348, 0.8867, 0.4384, 0.8892, 0.4416, 0.8924, 0.4442, 0.8963, 0.446, 0.9007, 0.4469, 0.9054, 0.4469, 0.9103, 0.446, 0.915, 0.4442, 0.9193, 0.4417, 0.923, 0.4387, 0.9261, 0.4352, 0.9284, 0.09248, 0.8691, 0.09248, 0.8646, 0.1706, 0.8646, 0.1706, 0.8691, 0.09248, 0.848, 0.09248, 0.844, 0.1706, 0.844, 0.1706, 0.848, 0.09248, 0.931, 0.09248, 0.9268, 0.1706, 0.9268, 0.1706, 0.931, 0.09248, 0.8738, 0.09248, 0.8691, 0.1706, 0.8691, 0.1706, 0.8738, 0.09248, 0.9353, 0.09248, 0.931, 0.1706, 0.931, 0.1706, 0.9353, 0.09248, 0.8785, 0.09248, 0.8738, 0.1706, 0.8738, 0.1706, 0.8785, 0.09248, 0.9398, 0.09248, 0.9353, 0.1706, 0.9353, 0.1706, 0.9398, 0.09248, 0.8834, 0.09248, 0.8785, 0.1706, 0.8785, 0.1706, 0.8834, 0.09248, 0.9444, 0.09248, 0.9398, 0.1706, 0.9398, 0.1706, 0.9444, 0.09248, 0.8882, 0.09248, 0.8834, 0.1706, 0.8834, 0.1706, 0.8882, 0.09248, 0.9492, 0.09248, 0.9444, 0.1706, 0.9444, 0.1706, 0.9492, 0.09248, 0.893, 0.09248, 0.8882, 0.1706, 0.8882, 0.1706, 0.893, 0.09248, 0.9541, 0.09248, 0.9492, 0.1706, 0.9492, 0.1706, 0.9541, 0.09248, 0.8976, 0.09248, 0.893, 0.1706, 0.893, 0.1706, 0.8976, 0.09248, 0.9589, 0.09248, 0.9541, 0.1706, 0.9541, 0.1706, 0.9589, 0.09248, 0.9021, 0.09248, 0.8976, 0.1706, 0.8976, 0.1706, 0.9021, 0.09248, 0.9637, 0.09248, 0.9589, 0.1706, 0.9589, 0.1706, 0.9637, 0.09248, 0.9065, 0.09248, 0.9021, 0.1706, 0.9021, 0.1706, 0.9065, 0.09248, 0.9683, 0.09248, 0.9637, 0.1706, 0.9637, 0.1706, 0.9683, 0.09248, 0.9107, 0.09248, 0.9065, 0.1706, 0.9065, 0.1706, 0.9107, 0.09248, 0.852, 0.09248, 0.848, 0.1706, 0.848, 0.1706, 0.852, 0.09248, 0.9728, 0.09248, 0.9683, 0.1706, 0.9683, 0.1706, 0.9728, 0.09248, 0.9147, 0.09248, 0.9107, 0.1706, 0.9107, 0.1706, 0.9147, 0.09248, 0.8561, 0.09248, 0.852, 0.1706, 0.852, 0.1706, 0.8561, 0.09248, 0.9772, 0.09248, 0.9728, 0.1706, 0.9728, 0.1706, 0.9772, 0.09248, 0.9187, 0.09248, 0.9147, 0.1706, 0.9147, 0.1706, 0.9187, 0.09248, 0.8603, 0.09248, 0.8561, 0.1706, 0.8561, 0.1706, 0.8603, 0.09248, 0.9813, 0.09248, 0.9772, 0.1706, 0.9772, 0.1706, 0.9813, 0.09248, 0.9227, 0.09248, 0.9187, 0.1706, 0.9187, 0.1706, 0.9227, 0.09248, 0.8646, 0.09248, 0.8603, 0.1706, 0.8603, 0.1706, 0.8646, 0.09248, 0.9854, 0.09248, 0.9813, 0.1706, 0.9813, 0.1706, 0.9854, 0.09248, 0.9268, 0.09248, 0.9227, 0.1706, 0.9227, 0.1706, 0.9268, 0.3638, 0.2776, 0.3638, 0.3261, 0.2877, 0.3261, 0.2877, 0.2776, 0.3634, 0.2369, 0.2876, 0.2369, 0.2876, 0.1884, 0.3634, 0.1884, 0.9804, 0.06232, 0.9804, 0.1109, 0.9396, 0.1109, 0.9396, 0.06232, 0.3638, 0.2776, 0.2877, 0.2776, 0.2876, 0.2369, 0.3634, 0.2369, 0.2877, 0.1477, 0.3638, 0.1477, 0.3634, 0.1884, 0.2876, 0.1884, 0.7567, 0.5478, 0.7567, 0.5479, 0.6703, 0.5471, 0.6704, 0.5471, 0.2936, 0.9856, 0.2046, 0.9856, 0.2046, 0.8342, 0.2936, 0.8342, 0.6719, 0.4001, 0.6719, 0.3523, 0.6704, 0.5471, 0.6703, 0.5471, 0.6262, 0.6301, 0.6262, 0.7815, 0.5896, 0.7815, 0.5896, 0.6301, 0.4828, 0.9328, 0.4783, 0.9309, 0.4741, 0.928, 0.4704, 0.9243, 0.4674, 0.9198, 0.4652, 0.9146, 0.4641, 0.9089, 0.4641, 0.903, 0.4652, 0.8973, 0.4674, 0.892, 0.4705, 0.8873, 0.4744, 0.8834, 0.4787, 0.8804, 0.4834, 0.8785, 0.4882, 0.8775, 0.493, 0.8775, 0.4977, 0.8784, 0.5023, 0.8803, 0.5065, 0.8831, 0.5102, 0.8869, 0.5132, 0.8914, 0.5153, 0.8966, 0.5164, 0.9023, 0.5164, 0.9081, 0.5153, 0.9139, 0.5131, 0.9192, 0.51, 0.9239, 0.5062, 0.9278, 0.5018, 0.9307, 0.4972, 0.9327, 0.4924, 0.9337, 0.4875, 0.9337, 0.5567, 0.9953, 0.5519, 0.9962, 0.5471, 0.9962, 0.5423, 0.9952, 0.5376, 0.9933, 0.5333, 0.9903, 0.5294, 0.9864, 0.5263, 0.9817, 0.5241, 0.9764, 0.523, 0.9707, 0.523, 0.9648, 0.5241, 0.9591, 0.5263, 0.9539, 0.5293, 0.9494, 0.533, 0.9457, 0.5372, 0.9428, 0.5417, 0.941, 0.5464, 0.94, 0.5513, 0.94, 0.5561, 0.941, 0.5607, 0.943, 0.5651, 0.9459, 0.5689, 0.9498, 0.572, 0.9545, 0.5742, 0.9598, 0.5753, 0.9656, 0.5753, 0.9714, 0.5742, 0.9771, 0.5721, 0.9823, 0.5691, 0.9868, 0.5654, 0.9906, 0.5612, 0.9934, 0.4561, 0.1625, 0.4561, 0.168, 0.4015, 0.168, 0.4015, 0.1625, 0.4561, 0.188, 0.4561, 0.1929, 0.4015, 0.1929, 0.4015, 0.188, 0.4561, 0.08773, 0.4561, 0.09278, 0.4015, 0.09278, 0.4015, 0.08773, 0.4561, 0.1569, 0.4561, 0.1625, 0.4015, 0.1625, 0.4015, 0.1569, 0.4561, 0.08248, 0.4561, 0.08773, 0.4015, 0.08773, 0.4015, 0.08248, 0.4561, 0.1511, 0.4561, 0.1569, 0.4015, 0.1569, 0.4015, 0.1511, 0.4561, 0.07704, 0.4561, 0.08248, 0.4015, 0.08248, 0.4015, 0.07704, 0.4561, 0.1453, 0.4561, 0.1511, 0.4015, 0.1511, 0.4015, 0.1453, 0.4561, 0.0714, 0.4561, 0.07704, 0.4015, 0.07704, 0.4015, 0.0714, 0.4561, 0.1394, 0.4561, 0.1453, 0.4015, 0.1453, 0.4015, 0.1394, 0.4561, 0.06563, 0.4561, 0.0714, 0.4015, 0.0714, 0.4015, 0.06563, 0.4561, 0.1337, 0.4561, 0.1394, 0.4015, 0.1394, 0.4015, 0.1337, 0.4561, 0.2308, 0.4561, 0.2366, 0.4015, 0.2366, 0.4015, 0.2308, 0.4561, 0.128, 0.4561, 0.1337, 0.4015, 0.1337, 0.4015, 0.128, 0.4561, 0.2249, 0.4561, 0.2308, 0.4015, 0.2308, 0.4015, 0.2249, 0.4561, 0.1226, 0.4561, 0.128, 0.4015, 0.128, 0.4015, 0.1226, 0.4561, 0.2192, 0.4561, 0.2249, 0.4015, 0.2249, 0.4015, 0.2192, 0.4561, 0.1173, 0.4561, 0.1226, 0.4015, 0.1226, 0.4015, 0.1173, 0.4561, 0.2135, 0.4561, 0.2192, 0.4015, 0.2192, 0.4015, 0.2135, 0.4561, 0.1123, 0.4561, 0.1173, 0.4015, 0.1173, 0.4015, 0.1123, 0.4561, 0.1832, 0.4561, 0.188, 0.4015, 0.188, 0.4015, 0.1832, 0.4561, 0.2081, 0.4561, 0.2135, 0.4015, 0.2135, 0.4015, 0.2081, 0.4561, 0.1074, 0.4561, 0.1123, 0.4015, 0.1123, 0.4015, 0.1074, 0.4561, 0.1783, 0.4561, 0.1832, 0.4015, 0.1832, 0.4015, 0.1783, 0.4561, 0.2028, 0.4561, 0.2081, 0.4015, 0.2081, 0.4015, 0.2028, 0.4561, 0.1025, 0.4561, 0.1074, 0.4015, 0.1074, 0.4015, 0.1025, 0.4561, 0.1732, 0.4561, 0.1783, 0.4015, 0.1783, 0.4015, 0.1732, 0.4561, 0.1978, 0.4561, 0.2028, 0.4015, 0.2028, 0.4015, 0.1978, 0.4561, 0.09769, 0.4561, 0.1025, 0.4015, 0.1025, 0.4015, 0.09769, 0.4561, 0.168, 0.4561, 0.1732, 0.4015, 0.1732, 0.4015, 0.168, 0.4561, 0.1929, 0.4561, 0.1978, 0.4015, 0.1978, 0.4015, 0.1929, 0.4561, 0.09278, 0.4561, 0.09769, 0.4015, 0.09769, 0.4015, 0.09278])
me_cube.materials.append(mat_wheel)
me_cube.update()

# ---- objects
ob_wheel = bpy.data.objects.new('Wheel', me_cube)

# ---- transforms, parenting, visibility, modifiers, constraints
ob_wheel.location = (0.0, -0.005246, 0.9102)
ob_wheel.scale = (1.089, 0.6688, 0.6759)
_m = ob_wheel.modifiers.new('Mirror', 'MIRROR')
_m.use_axis = (True, True, False)
_m.use_clip = True
_m = ob_wheel.modifiers.new('Auto Smooth', 'NODES')
_m.node_group = ng_auto_smooth
_gi = [s.identifier for s in ng_auto_smooth.interface.items_tree if s.item_type == 'SOCKET' and s.in_out == 'INPUT']
_m[_gi[1]] = 0.5236  # Angle

# ---- collection membership
col_train_head.objects.link(ob_wheel)

# ---- scene / render settings (as saved in the file)
scene.frame_start = 1; scene.frame_end = 250; scene.frame_set(1)
scene.render.engine = 'BLENDER_EEVEE_NEXT'
scene.cycles.sampling_pattern = 'TABULATED_SOBOL'
bpy.context.view_layer.update()

# ---- added for rendering (the .blend has no active camera and no usable light): camera, sun
cam_auto = bpy.data.cameras.new('AutoCamera')
cam_auto.lens = 50.0
cam_auto.sensor_width = 36.0
cam_auto.clip_end = 1000.0
ob_auto_camera = bpy.data.objects.new('AutoCamera', cam_auto)
scene.collection.objects.link(ob_auto_camera)
ob_auto_camera.location = (6.63577, -7.96817, 6.29867)
ob_auto_camera.rotation_euler = (1.09748, -7.21219e-08, 0.694738)
scene.camera = ob_auto_camera
light_auto_sun = bpy.data.lights.new('AutoSun', 'SUN')
light_auto_sun.energy = 3.0
light_auto_sun.angle = 0.0523599
ob_auto_sun = bpy.data.objects.new('AutoSun', light_auto_sun)
scene.collection.objects.link(ob_auto_sun)
ob_auto_sun.rotation_euler = (0.872665, 0.174533, 0.523599)
bpy.context.view_layer.update()
